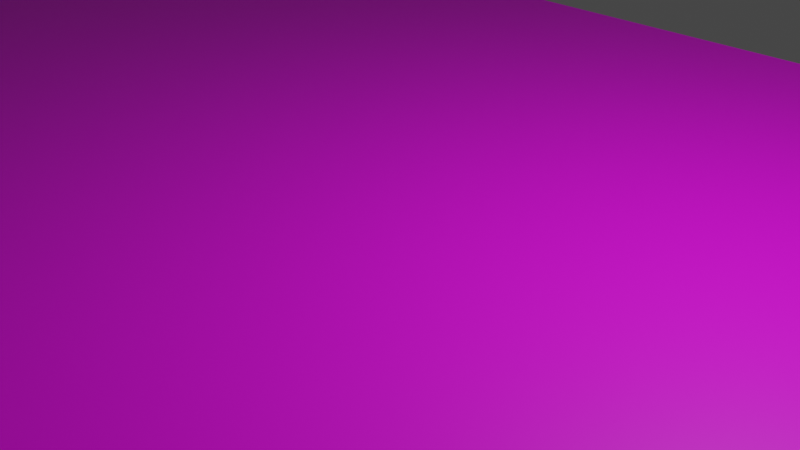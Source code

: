 # Source: Home.blend  (saved by Blender 3.6.11; exported with 4.5.12 LTS)
import bpy
from mathutils import Matrix  # noqa: F401  (used for matrix-valued properties, if any)

bpy.ops.wm.read_factory_settings(use_empty=True)
scene = bpy.context.scene
scene.name = 'Scene'

# ---- collections
col_collection = bpy.data.collections.new('Collection'); scene.collection.children.link(col_collection)

# ---- images (referenced by path relative to the original .blend; pixels are not part of the script)
import os
ASSET_DIR = os.environ.get("B2B_ASSET_DIR", "")  # directory of the original .blend (textures are referenced by path, not embedded)
HERE = os.path.dirname(os.path.abspath(__file__))  # packed textures are extracted next to this script under _unpacked/

def load_image(name, relpath, width, height, colorspace="sRGB"):
    """Load a texture the original file referenced (path relative to the .blend, or extracted next to this script)."""
    p = next((c for c in (os.path.join(HERE, relpath), os.path.join(ASSET_DIR, relpath)) if relpath and os.path.exists(c)), "")
    if p:
        img = bpy.data.images.load(p, check_existing=True)
        img.name = name
    else:  # same state as the original file: an image datablock whose file is absent (Cycles renders it pink)
        img = bpy.data.images.new(name, width, height)
        img.source = "FILE"
        img.filepath = "//" + (relpath or name)
    img.colorspace_settings.name = colorspace
    return img
img_terrazzo019l_2k_displacement_jpg = load_image('Terrazzo019L_2K_Displacement.jpg', 'materials/Floor/Terrazzo019L_2K_Displacement.jpg', 1024, 1024, 'Non-Color')
img_terrazzo019l_2k_normalgl_jpg = load_image('Terrazzo019L_2K_NormalGL.jpg', 'materials/Floor/Terrazzo019L_2K_NormalGL.jpg', 1024, 1024, 'Non-Color')
img_terrazzo019l_2k_roughness_jpg = load_image('Terrazzo019L_2K_Roughness.jpg', 'materials/Floor/Terrazzo019L_2K_Roughness.jpg', 1024, 1024, 'sRGB')
img_terrazzo019l_2k_color_jpg = load_image('Terrazzo019L_2K_Color.jpg', 'materials/Floor/Terrazzo019L_2K_Color.jpg', 1024, 1024, 'sRGB')

# ---- materials (node trees are filled in below, after node groups)
mat_floor = bpy.data.materials.new('Floor')
mat_floor.use_transparent_shadow = False

# ---- material node trees
mat_floor.use_nodes = True; mat_floor.node_tree.nodes.clear()
_N = mat_floor.node_tree.nodes; _L = mat_floor.node_tree.links
n0 = _N.new('ShaderNodeOutputMaterial'); n0.name = 'Material Output'; n0.location = (300, 300)
n1 = _N.new('ShaderNodeNormalMap'); n1.name = 'Normal Map'; n1.location = (-502, -425)
n2 = _N.new('ShaderNodeBump'); n2.name = 'Bump'; n2.location = (-306, -296)
n2.inputs[1].default_value = 1.0
n2.inputs[2].default_value = 1.0
n3 = _N.new('ShaderNodeTexImage'); n3.name = 'Image Texture.001'; n3.location = (-780, -206)
n3.image = img_terrazzo019l_2k_displacement_jpg
n4 = _N.new('ShaderNodeTexImage'); n4.name = 'Image Texture'; n4.location = (-783, -541)
n4.image = img_terrazzo019l_2k_normalgl_jpg
n5 = _N.new('ShaderNodeTexImage'); n5.name = 'Image Texture.003'; n5.location = (-776, 112)
n5.image = img_terrazzo019l_2k_roughness_jpg
n6 = _N.new('ShaderNodeTexImage'); n6.name = 'Image Texture.002'; n6.location = (-778, 427)
n6.image = img_terrazzo019l_2k_color_jpg
n7 = _N.new('ShaderNodeTexCoord'); n7.name = 'Texture Coordinate.001'; n7.location = (-1254, -457)
n8 = _N.new('ShaderNodeMapping'); n8.name = 'Mapping'; n8.location = (-1111, 419)
n8.vector_type = 'TEXTURE'
n8.inputs[3].default_value = (0.041, 0.11, 1.0)
n9 = _N.new('ShaderNodeTexCoord'); n9.name = 'Texture Coordinate'; n9.location = (-1299, 422)
n10 = _N.new('ShaderNodeMapping'); n10.name = 'Mapping.001'; n10.location = (-1066, -460)
n10.vector_type = 'TEXTURE'
n10.inputs[3].default_value = (0.041, 0.11, 1.0)
n11 = _N.new('ShaderNodeBsdfPrincipled'); n11.name = 'Principled BSDF'; n11.location = (-89, 414)
n11.distribution = 'GGX'
n11.subsurface_method = 'RANDOM_WALK_SKIN'
n11.inputs[3].default_value = 1.45
n11.inputs[27].default_value = (0.0, 0.0, 0.0, 1.0)
n11.inputs[28].default_value = 1.0
_L.new(n11.outputs[0], n0.inputs[0])
_L.new(n4.outputs[0], n1.inputs[1])
_L.new(n3.outputs[0], n2.inputs[3])
_L.new(n1.outputs[0], n2.inputs[4])
_L.new(n6.outputs[0], n11.inputs[0])
_L.new(n9.outputs[2], n8.inputs[0])
_L.new(n8.outputs[0], n6.inputs[0])
_L.new(n7.outputs[1], n10.inputs[0])
_L.new(n10.outputs[0], n4.inputs[0])
_L.new(n8.outputs[0], n5.inputs[0])
_L.new(n8.outputs[0], n3.inputs[0])
n0.is_active_output = True

# ---- world
world_world = bpy.data.worlds.new('World'); scene.world = world_world
world_world.use_nodes = True; world_world.node_tree.nodes.clear()
_N = world_world.node_tree.nodes; _L = world_world.node_tree.links
n0 = _N.new('ShaderNodeOutputWorld'); n0.name = 'World Output'; n0.location = (300, 300)
n1 = _N.new('ShaderNodeBackground'); n1.name = 'Background'; n1.location = (10, 300)
n1.inputs[0].default_value = (0.05088, 0.05088, 0.05088, 1.0)
_L.new(n1.outputs[0], n0.inputs[0])
n0.is_active_output = True
world_world.color = (0.05088, 0.05088, 0.05088)
world_world.use_sun_shadow = False
world_world.sun_shadow_jitter_overblur = 0.0

# ---- cameras
cam_camera = bpy.data.cameras.new('Camera')
cam_camera.clip_end = 100.0
cam_camera.ortho_scale = 7.314

# ---- lights
light_light = bpy.data.lights.new('Light', 'POINT')
light_light.transmission_factor = 0.0
light_light.energy = 1000.0
light_light.shadow_soft_size = 0.1
light_light.shadow_maximum_resolution = 0.006
light_light.use_absolute_resolution = True

# ---- meshes
me_cube = bpy.data.meshes.new('Cube')
me_cube.from_pydata([(1.0, 1.0, 1.0), (1.0, 1.0, -1.0), (1.0, -1.0, 1.0), (1.0, -1.0, -1.0), (-1.0, 1.0, 1.0), (-1.0, 1.0, -1.0), (-1.0, -1.0, 1.0), (-1.0, -1.0, -1.0), (-1.0, 0.9759, -1.0), (-1.0, 0.9518, -1.0), (-1.0, 0.9277, -1.0), (-1.0, 0.9036, -1.0), (-1.0, 0.8795, -1.0), (-1.0, 0.8554, -1.0), (-1.0, 0.8313, -1.0), (-1.0, 0.8072, -1.0), (-1.0, 0.7831, -1.0), (-1.0, 0.759, -1.0), (-1.0, 0.7349, -1.0), (-1.0, 0.7108, -1.0), (-1.0, 0.6867, -1.0), (-1.0, 0.6627, -1.0), (-1.0, 0.6386, -1.0), (-1.0, 0.6145, -1.0), (-1.0, 0.5904, -1.0), (-1.0, 0.5663, -1.0), (-1.0, 0.5422, -1.0), (-1.0, 0.5181, -1.0), (-1.0, 0.494, -1.0), (-1.0, 0.4699, -1.0), (-1.0, 0.4458, -1.0), (-1.0, 0.4217, -1.0), (-1.0, 0.3976, -1.0), (-1.0, 0.3735, -1.0), (-1.0, 0.3494, -1.0), (-1.0, 0.3253, -1.0), (-1.0, 0.3012, -1.0), (-1.0, 0.2771, -1.0), (-1.0, 0.253, -1.0), (-1.0, 0.2289, -1.0), (-1.0, 0.2048, -1.0), (-1.0, 0.1807, -1.0), (-1.0, 0.1566, -1.0), (-1.0, 0.1325, -1.0), (-1.0, 0.1084, -1.0), (-1.0, 0.08434, -1.0), (-1.0, 0.06024, -1.0), (-1.0, 0.03614, -1.0), (-1.0, 0.01205, -1.0), (-1.0, -0.01205, -1.0), (-1.0, -0.03614, -1.0), (-1.0, -0.06024, -1.0), (-1.0, -0.08434, -1.0), (-1.0, -0.1084, -1.0), (-1.0, -0.1325, -1.0), (-1.0, -0.1566, -1.0), (-1.0, -0.1807, -1.0), (-1.0, -0.2048, -1.0), (-1.0, -0.2289, -1.0), (-1.0, -0.253, -1.0), (-1.0, -0.2771, -1.0), (-1.0, -0.3012, -1.0), (-1.0, -0.3253, -1.0), (-1.0, -0.3494, -1.0), (-1.0, -0.3735, -1.0), (-1.0, -0.3976, -1.0), (-1.0, -0.4217, -1.0), (-1.0, -0.4458, -1.0), (-1.0, -0.4699, -1.0), (-1.0, -0.494, -1.0), (-1.0, -0.5181, -1.0), (-1.0, -0.5422, -1.0), (-1.0, -0.5663, -1.0), (-1.0, -0.5904, -1.0), (-1.0, -0.6145, -1.0), (-1.0, -0.6386, -1.0), (-1.0, -0.6627, -1.0), (-1.0, -0.6867, -1.0), (-1.0, -0.7108, -1.0), (-1.0, -0.7349, -1.0), (-1.0, -0.759, -1.0), (-1.0, -0.7831, -1.0), (-1.0, -0.8072, -1.0), (-1.0, -0.8313, -1.0), (-1.0, -0.8554, -1.0), (-1.0, -0.8795, -1.0), (-1.0, -0.9036, -1.0), (-1.0, -0.9277, -1.0), (-1.0, -0.9518, -1.0), (-1.0, -0.9759, -1.0), (1.03, 0.9759, 1.0), (1.045, 0.9518, 1.0), (1.056, 0.9277, 1.0), (1.064, 0.9036, 1.0), (1.071, 0.8795, 1.0), (1.077, 0.8554, 1.0), (1.083, 0.8313, 1.0), (1.087, 0.8072, 1.0), (1.091, 0.7831, 1.0), (1.095, 0.759, 1.0), (1.098, 0.7349, 1.0), (1.101, 0.7108, 1.0), (1.103, 0.6867, 1.0), (1.106, 0.6627, 1.0), (1.107, 0.6386, 1.0), (1.109, 0.6145, 1.0), (1.11, 0.5904, 1.0), (1.111, 0.5663, 1.0), (1.112, 0.5422, 1.0), (1.112, 0.5181, 1.0), (1.112, 0.494, 1.0), (1.112, 0.4699, 1.0), (1.112, 0.4458, 1.0), (1.111, 0.4217, 1.0), (1.11, 0.3976, 1.0), (1.109, 0.3735, 1.0), (1.107, 0.3494, 1.0), (1.106, 0.3253, 1.0), (1.103, 0.3012, 1.0), (1.101, 0.2771, 1.0), (1.098, 0.253, 1.0), (1.095, 0.2289, 1.0), (1.091, 0.2048, 1.0), (1.087, 0.1807, 1.0), (1.083, 0.1566, 1.0), (1.077, 0.1325, 1.0), (1.071, 0.1084, 1.0), (1.064, 0.08434, 1.0), (1.056, 0.06024, 1.0), (1.045, 0.03614, 1.0), (1.03, 0.01205, 1.0), (1.03, -0.01205, 1.0), (1.045, -0.03614, 1.0), (1.056, -0.06024, 1.0), (1.064, -0.08434, 1.0), (1.071, -0.1084, 1.0), (1.077, -0.1325, 1.0), (1.083, -0.1566, 1.0), (1.087, -0.1807, 1.0), (1.091, -0.2048, 1.0), (1.095, -0.2289, 1.0), (1.098, -0.253, 1.0), (1.101, -0.2771, 1.0), (1.103, -0.3012, 1.0), (1.106, -0.3253, 1.0), (1.107, -0.3494, 1.0), (1.109, -0.3735, 1.0), (1.11, -0.3976, 1.0), (1.111, -0.4217, 1.0), (1.112, -0.4458, 1.0), (1.112, -0.4699, 1.0), (1.112, -0.494, 1.0), (1.112, -0.5181, 1.0), (1.112, -0.5422, 1.0), (1.111, -0.5663, 1.0), (1.11, -0.5904, 1.0), (1.109, -0.6145, 1.0), (1.107, -0.6386, 1.0), (1.106, -0.6627, 1.0), (1.103, -0.6867, 1.0), (1.101, -0.7108, 1.0), (1.098, -0.7349, 1.0), (1.095, -0.759, 1.0), (1.091, -0.7831, 1.0), (1.087, -0.8072, 1.0), (1.083, -0.8313, 1.0), (1.077, -0.8554, 1.0), (1.071, -0.8795, 1.0), (1.064, -0.9036, 1.0), (1.056, -0.9277, 1.0), (1.045, -0.9518, 1.0), (1.03, -0.9759, 1.0), (-1.0, -0.9759, 1.0), (-1.0, -0.9518, 1.0), (-1.0, -0.9277, 1.0), (-1.0, -0.9036, 1.0), (-1.0, -0.8795, 1.0), (-1.0, -0.8554, 1.0), (-1.0, -0.8313, 1.0), (-1.0, -0.8072, 1.0), (-1.0, -0.7831, 1.0), (-1.0, -0.759, 1.0), (-1.0, -0.7349, 1.0), (-1.0, -0.7108, 1.0), (-1.0, -0.6867, 1.0), (-1.0, -0.6627, 1.0), (-1.0, -0.6386, 1.0), (-1.0, -0.6145, 1.0), (-1.0, -0.5904, 1.0), (-1.0, -0.5663, 1.0), (-1.0, -0.5422, 1.0), (-1.0, -0.5181, 1.0), (-1.0, -0.494, 1.0), (-1.0, -0.4699, 1.0), (-1.0, -0.4458, 1.0), (-1.0, -0.4217, 1.0), (-1.0, -0.3976, 1.0), (-1.0, -0.3735, 1.0), (-1.0, -0.3494, 1.0), (-1.0, -0.3253, 1.0), (-1.0, -0.3012, 1.0), (-1.0, -0.2771, 1.0), (-1.0, -0.253, 1.0), (-1.0, -0.2289, 1.0), (-1.0, -0.2048, 1.0), (-1.0, -0.1807, 1.0), (-1.0, -0.1566, 1.0), (-1.0, -0.1325, 1.0), (-1.0, -0.1084, 1.0), (-1.0, -0.08434, 1.0), (-1.0, -0.06024, 1.0), (-1.0, -0.03614, 1.0), (-1.0, -0.01205, 1.0), (-1.0, 0.01205, 1.0), (-1.0, 0.03614, 1.0), (-1.0, 0.06024, 1.0), (-1.0, 0.08434, 1.0), (-1.0, 0.1084, 1.0), (-1.0, 0.1325, 1.0), (-1.0, 0.1566, 1.0), (-1.0, 0.1807, 1.0), (-1.0, 0.2048, 1.0), (-1.0, 0.2289, 1.0), (-1.0, 0.253, 1.0), (-1.0, 0.2771, 1.0), (-1.0, 0.3012, 1.0), (-1.0, 0.3253, 1.0), (-1.0, 0.3494, 1.0), (-1.0, 0.3735, 1.0), (-1.0, 0.3976, 1.0), (-1.0, 0.4217, 1.0), (-1.0, 0.4458, 1.0), (-1.0, 0.4699, 1.0), (-1.0, 0.494, 1.0), (-1.0, 0.5181, 1.0), (-1.0, 0.5422, 1.0), (-1.0, 0.5663, 1.0), (-1.0, 0.5904, 1.0), (-1.0, 0.6145, 1.0), (-1.0, 0.6386, 1.0), (-1.0, 0.6627, 1.0), (-1.0, 0.6867, 1.0), (-1.0, 0.7108, 1.0), (-1.0, 0.7349, 1.0), (-1.0, 0.759, 1.0), (-1.0, 0.7831, 1.0), (-1.0, 0.8072, 1.0), (-1.0, 0.8313, 1.0), (-1.0, 0.8554, 1.0), (-1.0, 0.8795, 1.0), (-1.0, 0.9036, 1.0), (-1.0, 0.9277, 1.0), (-1.0, 0.9518, 1.0), (-1.0, 0.9759, 1.0), (1.029, -0.9759, -1.0), (1.045, -0.9518, -1.0), (1.055, -0.9277, -1.0), (1.064, -0.9036, -1.0), (1.071, -0.8795, -1.0), (1.077, -0.8554, -1.0), (1.082, -0.8313, -1.0), (1.087, -0.8072, -1.0), (1.091, -0.7831, -1.0), (1.095, -0.759, -1.0), (1.098, -0.7349, -1.0), (1.101, -0.7108, -1.0), (1.103, -0.6867, -1.0), (1.105, -0.6627, -1.0), (1.107, -0.6386, -1.0), (1.109, -0.6145, -1.0), (1.11, -0.5904, -1.0), (1.111, -0.5663, -1.0), (1.111, -0.5422, -1.0), (1.112, -0.5181, -1.0), (1.112, -0.494, -1.0), (1.112, -0.4699, -1.0), (1.111, -0.4458, -1.0), (1.111, -0.4217, -1.0), (1.11, -0.3976, -1.0), (1.109, -0.3735, -1.0), (1.107, -0.3494, -1.0), (1.105, -0.3253, -1.0), (1.103, -0.3012, -1.0), (1.101, -0.2771, -1.0), (1.098, -0.253, -1.0), (1.095, -0.2289, -1.0), (1.091, -0.2048, -1.0), (1.087, -0.1807, -1.0), (1.082, -0.1566, -1.0), (1.077, -0.1325, -1.0), (1.071, -0.1084, -1.0), (1.064, -0.08434, -1.0), (1.055, -0.06024, -1.0), (1.045, -0.03614, -1.0), (1.029, -0.01205, -1.0), (1.029, 0.01205, -1.0), (1.045, 0.03614, -1.0), (1.055, 0.06024, -1.0), (1.064, 0.08434, -1.0), (1.071, 0.1084, -1.0), (1.077, 0.1325, -1.0), (1.082, 0.1566, -1.0), (1.087, 0.1807, -1.0), (1.091, 0.2048, -1.0), (1.095, 0.2289, -1.0), (1.098, 0.253, -1.0), (1.101, 0.2771, -1.0), (1.103, 0.3012, -1.0), (1.105, 0.3253, -1.0), (1.107, 0.3494, -1.0), (1.109, 0.3735, -1.0), (1.11, 0.3976, -1.0), (1.111, 0.4217, -1.0), (1.111, 0.4458, -1.0), (1.112, 0.4699, -1.0), (1.112, 0.494, -1.0), (1.112, 0.5181, -1.0), (1.111, 0.5422, -1.0), (1.111, 0.5663, -1.0), (1.11, 0.5904, -1.0), (1.109, 0.6145, -1.0), (1.107, 0.6386, -1.0), (1.105, 0.6627, -1.0), (1.103, 0.6867, -1.0), (1.101, 0.7108, -1.0), (1.098, 0.7349, -1.0), (1.095, 0.759, -1.0), (1.091, 0.7831, -1.0), (1.087, 0.8072, -1.0), (1.082, 0.8313, -1.0), (1.077, 0.8554, -1.0), (1.071, 0.8795, -1.0), (1.064, 0.9036, -1.0), (1.055, 0.9277, -1.0), (1.045, 0.9518, -1.0), (1.029, 0.9759, -1.0)], [], [(171, 172, 6, 2), (3, 2, 6, 7), (8, 253, 4, 5), (89, 254, 3, 7), (254, 171, 2, 3), (5, 4, 0, 1), (1, 0, 90, 335), (335, 90, 91, 334), (334, 91, 92, 333), (333, 92, 93, 332), (332, 93, 94, 331), (331, 94, 95, 330), (330, 95, 96, 329), (329, 96, 97, 328), (328, 97, 98, 327), (327, 98, 99, 326), (326, 99, 100, 325), (325, 100, 101, 324), (324, 101, 102, 323), (323, 102, 103, 322), (322, 103, 104, 321), (321, 104, 105, 320), (320, 105, 106, 319), (319, 106, 107, 318), (318, 107, 108, 317), (317, 108, 109, 316), (316, 109, 110, 315), (315, 110, 111, 314), (314, 111, 112, 313), (313, 112, 113, 312), (312, 113, 114, 311), (311, 114, 115, 310), (310, 115, 116, 309), (309, 116, 117, 308), (308, 117, 118, 307), (307, 118, 119, 306), (306, 119, 120, 305), (305, 120, 121, 304), (304, 121, 122, 303), (303, 122, 123, 302), (302, 123, 124, 301), (301, 124, 125, 300), (300, 125, 126, 299), (299, 126, 127, 298), (298, 127, 128, 297), (297, 128, 129, 296), (296, 129, 130, 295), (295, 130, 131, 294), (294, 131, 132, 293), (293, 132, 133, 292), (292, 133, 134, 291), (291, 134, 135, 290), (290, 135, 136, 289), (289, 136, 137, 288), (288, 137, 138, 287), (287, 138, 139, 286), (286, 139, 140, 285), (285, 140, 141, 284), (284, 141, 142, 283), (283, 142, 143, 282), (282, 143, 144, 281), (281, 144, 145, 280), (280, 145, 146, 279), (279, 146, 147, 278), (278, 147, 148, 277), (277, 148, 149, 276), (276, 149, 150, 275), (275, 150, 151, 274), (274, 151, 152, 273), (273, 152, 153, 272), (272, 153, 154, 271), (271, 154, 155, 270), (270, 155, 156, 269), (269, 156, 157, 268), (268, 157, 158, 267), (267, 158, 159, 266), (266, 159, 160, 265), (265, 160, 161, 264), (264, 161, 162, 263), (263, 162, 163, 262), (262, 163, 164, 261), (261, 164, 165, 260), (260, 165, 166, 259), (259, 166, 167, 258), (258, 167, 168, 257), (257, 168, 169, 256), (256, 169, 170, 255), (255, 170, 171, 254), (5, 1, 335, 8), (8, 335, 334, 9), (9, 334, 333, 10), (10, 333, 332, 11), (11, 332, 331, 12), (12, 331, 330, 13), (13, 330, 329, 14), (14, 329, 328, 15), (15, 328, 327, 16), (16, 327, 326, 17), (17, 326, 325, 18), (18, 325, 324, 19), (19, 324, 323, 20), (20, 323, 322, 21), (21, 322, 321, 22), (22, 321, 320, 23), (23, 320, 319, 24), (24, 319, 318, 25), (25, 318, 317, 26), (26, 317, 316, 27), (27, 316, 315, 28), (28, 315, 314, 29), (29, 314, 313, 30), (30, 313, 312, 31), (31, 312, 311, 32), (32, 311, 310, 33), (33, 310, 309, 34), (34, 309, 308, 35), (35, 308, 307, 36), (36, 307, 306, 37), (37, 306, 305, 38), (38, 305, 304, 39), (39, 304, 303, 40), (40, 303, 302, 41), (41, 302, 301, 42), (42, 301, 300, 43), (43, 300, 299, 44), (44, 299, 298, 45), (45, 298, 297, 46), (46, 297, 296, 47), (47, 296, 295, 48), (48, 295, 294, 49), (49, 294, 293, 50), (50, 293, 292, 51), (51, 292, 291, 52), (52, 291, 290, 53), (53, 290, 289, 54), (54, 289, 288, 55), (55, 288, 287, 56), (56, 287, 286, 57), (57, 286, 285, 58), (58, 285, 284, 59), (59, 284, 283, 60), (60, 283, 282, 61), (61, 282, 281, 62), (62, 281, 280, 63), (63, 280, 279, 64), (64, 279, 278, 65), (65, 278, 277, 66), (66, 277, 276, 67), (67, 276, 275, 68), (68, 275, 274, 69), (69, 274, 273, 70), (70, 273, 272, 71), (71, 272, 271, 72), (72, 271, 270, 73), (73, 270, 269, 74), (74, 269, 268, 75), (75, 268, 267, 76), (76, 267, 266, 77), (77, 266, 265, 78), (78, 265, 264, 79), (79, 264, 263, 80), (80, 263, 262, 81), (81, 262, 261, 82), (82, 261, 260, 83), (83, 260, 259, 84), (84, 259, 258, 85), (85, 258, 257, 86), (86, 257, 256, 87), (87, 256, 255, 88), (88, 255, 254, 89), (7, 6, 172, 89), (89, 172, 173, 88), (88, 173, 174, 87), (87, 174, 175, 86), (86, 175, 176, 85), (85, 176, 177, 84), (84, 177, 178, 83), (83, 178, 179, 82), (82, 179, 180, 81), (81, 180, 181, 80), (80, 181, 182, 79), (79, 182, 183, 78), (78, 183, 184, 77), (77, 184, 185, 76), (76, 185, 186, 75), (75, 186, 187, 74), (74, 187, 188, 73), (73, 188, 189, 72), (72, 189, 190, 71), (71, 190, 191, 70), (70, 191, 192, 69), (69, 192, 193, 68), (68, 193, 194, 67), (67, 194, 195, 66), (66, 195, 196, 65), (65, 196, 197, 64), (64, 197, 198, 63), (63, 198, 199, 62), (62, 199, 200, 61), (61, 200, 201, 60), (60, 201, 202, 59), (59, 202, 203, 58), (58, 203, 204, 57), (57, 204, 205, 56), (56, 205, 206, 55), (55, 206, 207, 54), (54, 207, 208, 53), (53, 208, 209, 52), (52, 209, 210, 51), (51, 210, 211, 50), (50, 211, 212, 49), (49, 212, 213, 48), (48, 213, 214, 47), (47, 214, 215, 46), (46, 215, 216, 45), (45, 216, 217, 44), (44, 217, 218, 43), (43, 218, 219, 42), (42, 219, 220, 41), (41, 220, 221, 40), (40, 221, 222, 39), (39, 222, 223, 38), (38, 223, 224, 37), (37, 224, 225, 36), (36, 225, 226, 35), (35, 226, 227, 34), (34, 227, 228, 33), (33, 228, 229, 32), (32, 229, 230, 31), (31, 230, 231, 30), (30, 231, 232, 29), (29, 232, 233, 28), (28, 233, 234, 27), (27, 234, 235, 26), (26, 235, 236, 25), (25, 236, 237, 24), (24, 237, 238, 23), (23, 238, 239, 22), (22, 239, 240, 21), (21, 240, 241, 20), (20, 241, 242, 19), (19, 242, 243, 18), (18, 243, 244, 17), (17, 244, 245, 16), (16, 245, 246, 15), (15, 246, 247, 14), (14, 247, 248, 13), (13, 248, 249, 12), (12, 249, 250, 11), (11, 250, 251, 10), (10, 251, 252, 9), (9, 252, 253, 8), (0, 4, 253, 90), (90, 253, 252, 91), (91, 252, 251, 92), (92, 251, 250, 93), (93, 250, 249, 94), (94, 249, 248, 95), (95, 248, 247, 96), (96, 247, 246, 97), (97, 246, 245, 98), (98, 245, 244, 99), (99, 244, 243, 100), (100, 243, 242, 101), (101, 242, 241, 102), (102, 241, 240, 103), (103, 240, 239, 104), (104, 239, 238, 105), (105, 238, 237, 106), (106, 237, 236, 107), (107, 236, 235, 108), (108, 235, 234, 109), (109, 234, 233, 110), (110, 233, 232, 111), (111, 232, 231, 112), (112, 231, 230, 113), (113, 230, 229, 114), (114, 229, 228, 115), (115, 228, 227, 116), (116, 227, 226, 117), (117, 226, 225, 118), (118, 225, 224, 119), (119, 224, 223, 120), (120, 223, 222, 121), (121, 222, 221, 122), (122, 221, 220, 123), (123, 220, 219, 124), (124, 219, 218, 125), (125, 218, 217, 126), (126, 217, 216, 127), (127, 216, 215, 128), (128, 215, 214, 129), (129, 214, 213, 130), (130, 213, 212, 131), (131, 212, 211, 132), (132, 211, 210, 133), (133, 210, 209, 134), (134, 209, 208, 135), (135, 208, 207, 136), (136, 207, 206, 137), (137, 206, 205, 138), (138, 205, 204, 139), (139, 204, 203, 140), (140, 203, 202, 141), (141, 202, 201, 142), (142, 201, 200, 143), (143, 200, 199, 144), (144, 199, 198, 145), (145, 198, 197, 146), (146, 197, 196, 147), (147, 196, 195, 148), (148, 195, 194, 149), (149, 194, 193, 150), (150, 193, 192, 151), (151, 192, 191, 152), (152, 191, 190, 153), (153, 190, 189, 154), (154, 189, 188, 155), (155, 188, 187, 156), (156, 187, 186, 157), (157, 186, 185, 158), (158, 185, 184, 159), (159, 184, 183, 160), (160, 183, 182, 161), (161, 182, 181, 162), (162, 181, 180, 163), (163, 180, 179, 164), (164, 179, 178, 165), (165, 178, 177, 166), (166, 177, 176, 167), (167, 176, 175, 168), (168, 175, 174, 169), (169, 174, 173, 170), (170, 173, 172, 171)])
_uv = me_cube.uv_layers.new(name='UVMap')
_uv.uv.foreach_set('vector', [0.625, 0.747, 0.875, 0.747, 0.875, 0.75, 0.625, 0.75, 0.375, 0.75, 0.625, 0.75, 0.625, 1.0, 0.375, 1.0, 0.375, 0.247, 0.625, 0.247, 0.625, 0.25, 0.375, 0.25, 0.125, 0.747, 0.375, 0.747, 0.375, 0.75, 0.125, 0.75, 0.375, 0.747, 0.625, 0.747, 0.625, 0.75, 0.375, 0.75, 0.375, 0.25, 0.625, 0.25, 0.625, 0.5, 0.375, 0.5, 0.375, 0.5, 0.625, 0.5, 0.625, 0.503, 0.375, 0.503, 0.375, 0.503, 0.625, 0.503, 0.625, 0.506, 0.375, 0.506, 0.375, 0.506, 0.625, 0.506, 0.625, 0.509, 0.375, 0.509, 0.375, 0.509, 0.625, 0.509, 0.625, 0.512, 0.375, 0.512, 0.375, 0.512, 0.625, 0.512, 0.625, 0.5151, 0.375, 0.5151, 0.375, 0.5151, 0.625, 0.5151, 0.625, 0.5181, 0.375, 0.5181, 0.375, 0.5181, 0.625, 0.5181, 0.625, 0.5211, 0.375, 0.5211, 0.375, 0.5211, 0.625, 0.5211, 0.625, 0.5241, 0.375, 0.5241, 0.375, 0.5241, 0.625, 0.5241, 0.625, 0.5271, 0.375, 0.5271, 0.375, 0.5271, 0.625, 0.5271, 0.625, 0.5301, 0.375, 0.5301, 0.375, 0.5301, 0.625, 0.5301, 0.625, 0.5331, 0.375, 0.5331, 0.375, 0.5331, 0.625, 0.5331, 0.625, 0.5361, 0.375, 0.5361, 0.375, 0.5361, 0.625, 0.5361, 0.625, 0.5392, 0.375, 0.5392, 0.375, 0.5392, 0.625, 0.5392, 0.625, 0.5422, 0.375, 0.5422, 0.375, 0.5422, 0.625, 0.5422, 0.625, 0.5452, 0.375, 0.5452, 0.375, 0.5452, 0.625, 0.5452, 0.625, 0.5482, 0.375, 0.5482, 0.375, 0.5482, 0.625, 0.5482, 0.625, 0.5512, 0.375, 0.5512, 0.375, 0.5512, 0.625, 0.5512, 0.625, 0.5542, 0.375, 0.5542, 0.375, 0.5542, 0.625, 0.5542, 0.625, 0.5572, 0.375, 0.5572, 0.375, 0.5572, 0.625, 0.5572, 0.625, 0.5602, 0.375, 0.5602, 0.375, 0.5602, 0.625, 0.5602, 0.625, 0.5633, 0.375, 0.5633, 0.375, 0.5633, 0.625, 0.5633, 0.625, 0.5663, 0.375, 0.5663, 0.375, 0.5663, 0.625, 0.5663, 0.625, 0.5693, 0.375, 0.5693, 0.375, 0.5693, 0.625, 0.5693, 0.625, 0.5723, 0.375, 0.5723, 0.375, 0.5723, 0.625, 0.5723, 0.625, 0.5753, 0.375, 0.5753, 0.375, 0.5753, 0.625, 0.5753, 0.625, 0.5783, 0.375, 0.5783, 0.375, 0.5783, 0.625, 0.5783, 0.625, 0.5813, 0.375, 0.5813, 0.375, 0.5813, 0.625, 0.5813, 0.625, 0.5843, 0.375, 0.5843, 0.375, 0.5843, 0.625, 0.5843, 0.625, 0.5873, 0.375, 0.5873, 0.375, 0.5873, 0.625, 0.5873, 0.625, 0.5904, 0.375, 0.5904, 0.375, 0.5904, 0.625, 0.5904, 0.625, 0.5934, 0.375, 0.5934, 0.375, 0.5934, 0.625, 0.5934, 0.625, 0.5964, 0.375, 0.5964, 0.375, 0.5964, 0.625, 0.5964, 0.625, 0.5994, 0.375, 0.5994, 0.375, 0.5994, 0.625, 0.5994, 0.625, 0.6024, 0.375, 0.6024, 0.375, 0.6024, 0.625, 0.6024, 0.625, 0.6054, 0.375, 0.6054, 0.375, 0.6054, 0.625, 0.6054, 0.625, 0.6084, 0.375, 0.6084, 0.375, 0.6084, 0.625, 0.6084, 0.625, 0.6114, 0.375, 0.6114, 0.375, 0.6114, 0.625, 0.6114, 0.625, 0.6145, 0.375, 0.6145, 0.375, 0.6145, 0.625, 0.6145, 0.625, 0.6175, 0.375, 0.6175, 0.375, 0.6175, 0.625, 0.6175, 0.625, 0.6205, 0.375, 0.6205, 0.375, 0.6205, 0.625, 0.6205, 0.625, 0.6235, 0.375, 0.6235, 0.375, 0.6235, 0.625, 0.6235, 0.625, 0.6265, 0.375, 0.6265, 0.375, 0.6265, 0.625, 0.6265, 0.625, 0.6295, 0.375, 0.6295, 0.375, 0.6295, 0.625, 0.6295, 0.625, 0.6325, 0.375, 0.6325, 0.375, 0.6325, 0.625, 0.6325, 0.625, 0.6355, 0.375, 0.6355, 0.375, 0.6355, 0.625, 0.6355, 0.625, 0.6386, 0.375, 0.6386, 0.375, 0.6386, 0.625, 0.6386, 0.625, 0.6416, 0.375, 0.6416, 0.375, 0.6416, 0.625, 0.6416, 0.625, 0.6446, 0.375, 0.6446, 0.375, 0.6446, 0.625, 0.6446, 0.625, 0.6476, 0.375, 0.6476, 0.375, 0.6476, 0.625, 0.6476, 0.625, 0.6506, 0.375, 0.6506, 0.375, 0.6506, 0.625, 0.6506, 0.625, 0.6536, 0.375, 0.6536, 0.375, 0.6536, 0.625, 0.6536, 0.625, 0.6566, 0.375, 0.6566, 0.375, 0.6566, 0.625, 0.6566, 0.625, 0.6596, 0.375, 0.6596, 0.375, 0.6596, 0.625, 0.6596, 0.625, 0.6627, 0.375, 0.6627, 0.375, 0.6627, 0.625, 0.6627, 0.625, 0.6657, 0.375, 0.6657, 0.375, 0.6657, 0.625, 0.6657, 0.625, 0.6687, 0.375, 0.6687, 0.375, 0.6687, 0.625, 0.6687, 0.625, 0.6717, 0.375, 0.6717, 0.375, 0.6717, 0.625, 0.6717, 0.625, 0.6747, 0.375, 0.6747, 0.375, 0.6747, 0.625, 0.6747, 0.625, 0.6777, 0.375, 0.6777, 0.375, 0.6777, 0.625, 0.6777, 0.625, 0.6807, 0.375, 0.6807, 0.375, 0.6807, 0.625, 0.6807, 0.625, 0.6837, 0.375, 0.6837, 0.375, 0.6837, 0.625, 0.6837, 0.625, 0.6867, 0.375, 0.6867, 0.375, 0.6867, 0.625, 0.6867, 0.625, 0.6898, 0.375, 0.6898, 0.375, 0.6898, 0.625, 0.6898, 0.625, 0.6928, 0.375, 0.6928, 0.375, 0.6928, 0.625, 0.6928, 0.625, 0.6958, 0.375, 0.6958, 0.375, 0.6958, 0.625, 0.6958, 0.625, 0.6988, 0.375, 0.6988, 0.375, 0.6988, 0.625, 0.6988, 0.625, 0.7018, 0.375, 0.7018, 0.375, 0.7018, 0.625, 0.7018, 0.625, 0.7048, 0.375, 0.7048, 0.375, 0.7048, 0.625, 0.7048, 0.625, 0.7078, 0.375, 0.7078, 0.375, 0.7078, 0.625, 0.7078, 0.625, 0.7108, 0.375, 0.7108, 0.375, 0.7108, 0.625, 0.7108, 0.625, 0.7139, 0.375, 0.7139, 0.375, 0.7139, 0.625, 0.7139, 0.625, 0.7169, 0.375, 0.7169, 0.375, 0.7169, 0.625, 0.7169, 0.625, 0.7199, 0.375, 0.7199, 0.375, 0.7199, 0.625, 0.7199, 0.625, 0.7229, 0.375, 0.7229, 0.375, 0.7229, 0.625, 0.7229, 0.625, 0.7259, 0.375, 0.7259, 0.375, 0.7259, 0.625, 0.7259, 0.625, 0.7289, 0.375, 0.7289, 0.375, 0.7289, 0.625, 0.7289, 0.625, 0.7319, 0.375, 0.7319, 0.375, 0.7319, 0.625, 0.7319, 0.625, 0.7349, 0.375, 0.7349, 0.375, 0.7349, 0.625, 0.7349, 0.625, 0.738, 0.375, 0.738, 0.375, 0.738, 0.625, 0.738, 0.625, 0.741, 0.375, 0.741, 0.375, 0.741, 0.625, 0.741, 0.625, 0.744, 0.375, 0.744, 0.375, 0.744, 0.625, 0.744, 0.625, 0.747, 0.375, 0.747, 0.125, 0.5, 0.375, 0.5, 0.375, 0.503, 0.125, 0.503, 0.125, 0.503, 0.375, 0.503, 0.375, 0.506, 0.125, 0.506, 0.125, 0.506, 0.375, 0.506, 0.375, 0.509, 0.125, 0.509, 0.125, 0.509, 0.375, 0.509, 0.375, 0.512, 0.125, 0.512, 0.125, 0.512, 0.375, 0.512, 0.375, 0.5151, 0.125, 0.5151, 0.125, 0.5151, 0.375, 0.5151, 0.375, 0.5181, 0.125, 0.5181, 0.125, 0.5181, 0.375, 0.5181, 0.375, 0.5211, 0.125, 0.5211, 0.125, 0.5211, 0.375, 0.5211, 0.375, 0.5241, 0.125, 0.5241, 0.125, 0.5241, 0.375, 0.5241, 0.375, 0.5271, 0.125, 0.5271, 0.125, 0.5271, 0.375, 0.5271, 0.375, 0.5301, 0.125, 0.5301, 0.125, 0.5301, 0.375, 0.5301, 0.375, 0.5331, 0.125, 0.5331, 0.125, 0.5331, 0.375, 0.5331, 0.375, 0.5361, 0.125, 0.5361, 0.125, 0.5361, 0.375, 0.5361, 0.375, 0.5392, 0.125, 0.5392, 0.125, 0.5392, 0.375, 0.5392, 0.375, 0.5422, 0.125, 0.5422, 0.125, 0.5422, 0.375, 0.5422, 0.375, 0.5452, 0.125, 0.5452, 0.125, 0.5452, 0.375, 0.5452, 0.375, 0.5482, 0.125, 0.5482, 0.125, 0.5482, 0.375, 0.5482, 0.375, 0.5512, 0.125, 0.5512, 0.125, 0.5512, 0.375, 0.5512, 0.375, 0.5542, 0.125, 0.5542, 0.125, 0.5542, 0.375, 0.5542, 0.375, 0.5572, 0.125, 0.5572, 0.125, 0.5572, 0.375, 0.5572, 0.375, 0.5602, 0.125, 0.5602, 0.125, 0.5602, 0.375, 0.5602, 0.375, 0.5633, 0.125, 0.5633, 0.125, 0.5633, 0.375, 0.5633, 0.375, 0.5663, 0.125, 0.5663, 0.125, 0.5663, 0.375, 0.5663, 0.375, 0.5693, 0.125, 0.5693, 0.125, 0.5693, 0.375, 0.5693, 0.375, 0.5723, 0.125, 0.5723, 0.125, 0.5723, 0.375, 0.5723, 0.375, 0.5753, 0.125, 0.5753, 0.125, 0.5753, 0.375, 0.5753, 0.375, 0.5783, 0.125, 0.5783, 0.125, 0.5783, 0.375, 0.5783, 0.375, 0.5813, 0.125, 0.5813, 0.125, 0.5813, 0.375, 0.5813, 0.375, 0.5843, 0.125, 0.5843, 0.125, 0.5843, 0.375, 0.5843, 0.375, 0.5873, 0.125, 0.5873, 0.125, 0.5873, 0.375, 0.5873, 0.375, 0.5904, 0.125, 0.5904, 0.125, 0.5904, 0.375, 0.5904, 0.375, 0.5934, 0.125, 0.5934, 0.125, 0.5934, 0.375, 0.5934, 0.375, 0.5964, 0.125, 0.5964, 0.125, 0.5964, 0.375, 0.5964, 0.375, 0.5994, 0.125, 0.5994, 0.125, 0.5994, 0.375, 0.5994, 0.375, 0.6024, 0.125, 0.6024, 0.125, 0.6024, 0.375, 0.6024, 0.375, 0.6054, 0.125, 0.6054, 0.125, 0.6054, 0.375, 0.6054, 0.375, 0.6084, 0.125, 0.6084, 0.125, 0.6084, 0.375, 0.6084, 0.375, 0.6114, 0.125, 0.6114, 0.125, 0.6114, 0.375, 0.6114, 0.375, 0.6145, 0.125, 0.6145, 0.125, 0.6145, 0.375, 0.6145, 0.375, 0.6175, 0.125, 0.6175, 0.125, 0.6175, 0.375, 0.6175, 0.375, 0.6205, 0.125, 0.6205, 0.125, 0.6205, 0.375, 0.6205, 0.375, 0.6235, 0.125, 0.6235, 0.125, 0.6235, 0.375, 0.6235, 0.375, 0.6265, 0.125, 0.6265, 0.125, 0.6265, 0.375, 0.6265, 0.375, 0.6295, 0.125, 0.6295, 0.125, 0.6295, 0.375, 0.6295, 0.375, 0.6325, 0.125, 0.6325, 0.125, 0.6325, 0.375, 0.6325, 0.375, 0.6355, 0.125, 0.6355, 0.125, 0.6355, 0.375, 0.6355, 0.375, 0.6386, 0.125, 0.6386, 0.125, 0.6386, 0.375, 0.6386, 0.375, 0.6416, 0.125, 0.6416, 0.125, 0.6416, 0.375, 0.6416, 0.375, 0.6446, 0.125, 0.6446, 0.125, 0.6446, 0.375, 0.6446, 0.375, 0.6476, 0.125, 0.6476, 0.125, 0.6476, 0.375, 0.6476, 0.375, 0.6506, 0.125, 0.6506, 0.125, 0.6506, 0.375, 0.6506, 0.375, 0.6536, 0.125, 0.6536, 0.125, 0.6536, 0.375, 0.6536, 0.375, 0.6566, 0.125, 0.6566, 0.125, 0.6566, 0.375, 0.6566, 0.375, 0.6596, 0.125, 0.6596, 0.125, 0.6596, 0.375, 0.6596, 0.375, 0.6627, 0.125, 0.6627, 0.125, 0.6627, 0.375, 0.6627, 0.375, 0.6657, 0.125, 0.6657, 0.125, 0.6657, 0.375, 0.6657, 0.375, 0.6687, 0.125, 0.6687, 0.125, 0.6687, 0.375, 0.6687, 0.375, 0.6717, 0.125, 0.6717, 0.125, 0.6717, 0.375, 0.6717, 0.375, 0.6747, 0.125, 0.6747, 0.125, 0.6747, 0.375, 0.6747, 0.375, 0.6777, 0.125, 0.6777, 0.125, 0.6777, 0.375, 0.6777, 0.375, 0.6807, 0.125, 0.6807, 0.125, 0.6807, 0.375, 0.6807, 0.375, 0.6837, 0.125, 0.6837, 0.125, 0.6837, 0.375, 0.6837, 0.375, 0.6867, 0.125, 0.6867, 0.125, 0.6867, 0.375, 0.6867, 0.375, 0.6898, 0.125, 0.6898, 0.125, 0.6898, 0.375, 0.6898, 0.375, 0.6928, 0.125, 0.6928, 0.125, 0.6928, 0.375, 0.6928, 0.375, 0.6958, 0.125, 0.6958, 0.125, 0.6958, 0.375, 0.6958, 0.375, 0.6988, 0.125, 0.6988, 0.125, 0.6988, 0.375, 0.6988, 0.375, 0.7018, 0.125, 0.7018, 0.125, 0.7018, 0.375, 0.7018, 0.375, 0.7048, 0.125, 0.7048, 0.125, 0.7048, 0.375, 0.7048, 0.375, 0.7078, 0.125, 0.7078, 0.125, 0.7078, 0.375, 0.7078, 0.375, 0.7108, 0.125, 0.7108, 0.125, 0.7108, 0.375, 0.7108, 0.375, 0.7139, 0.125, 0.7139, 0.125, 0.7139, 0.375, 0.7139, 0.375, 0.7169, 0.125, 0.7169, 0.125, 0.7169, 0.375, 0.7169, 0.375, 0.7199, 0.125, 0.7199, 0.125, 0.7199, 0.375, 0.7199, 0.375, 0.7229, 0.125, 0.7229, 0.125, 0.7229, 0.375, 0.7229, 0.375, 0.7259, 0.125, 0.7259, 0.125, 0.7259, 0.375, 0.7259, 0.375, 0.7289, 0.125, 0.7289, 0.125, 0.7289, 0.375, 0.7289, 0.375, 0.7319, 0.125, 0.7319, 0.125, 0.7319, 0.375, 0.7319, 0.375, 0.7349, 0.125, 0.7349, 0.125, 0.7349, 0.375, 0.7349, 0.375, 0.738, 0.125, 0.738, 0.125, 0.738, 0.375, 0.738, 0.375, 0.741, 0.125, 0.741, 0.125, 0.741, 0.375, 0.741, 0.375, 0.744, 0.125, 0.744, 0.125, 0.744, 0.375, 0.744, 0.375, 0.747, 0.125, 0.747, 0.375, 0.0, 0.625, 0.0, 0.625, 0.003012, 0.375, 0.003012, 0.375, 0.003012, 0.625, 0.003012, 0.625, 0.006024, 0.375, 0.006024, 0.375, 0.006024, 0.625, 0.006024, 0.625, 0.009036, 0.375, 0.009036, 0.375, 0.009036, 0.625, 0.009036, 0.625, 0.01205, 0.375, 0.01205, 0.375, 0.01205, 0.625, 0.01205, 0.625, 0.01506, 0.375, 0.01506, 0.375, 0.01506, 0.625, 0.01506, 0.625, 0.01807, 0.375, 0.01807, 0.375, 0.01807, 0.625, 0.01807, 0.625, 0.02108, 0.375, 0.02108, 0.375, 0.02108, 0.625, 0.02108, 0.625, 0.0241, 0.375, 0.0241, 0.375, 0.0241, 0.625, 0.0241, 0.625, 0.02711, 0.375, 0.02711, 0.375, 0.02711, 0.625, 0.02711, 0.625, 0.03012, 0.375, 0.03012, 0.375, 0.03012, 0.625, 0.03012, 0.625, 0.03313, 0.375, 0.03313, 0.375, 0.03313, 0.625, 0.03313, 0.625, 0.03614, 0.375, 0.03614, 0.375, 0.03614, 0.625, 0.03614, 0.625, 0.03916, 0.375, 0.03916, 0.375, 0.03916, 0.625, 0.03916, 0.625, 0.04217, 0.375, 0.04217, 0.375, 0.04217, 0.625, 0.04217, 0.625, 0.04518, 0.375, 0.04518, 0.375, 0.04518, 0.625, 0.04518, 0.625, 0.04819, 0.375, 0.04819, 0.375, 0.04819, 0.625, 0.04819, 0.625, 0.0512, 0.375, 0.0512, 0.375, 0.0512, 0.625, 0.0512, 0.625, 0.05422, 0.375, 0.05422, 0.375, 0.05422, 0.625, 0.05422, 0.625, 0.05723, 0.375, 0.05723, 0.375, 0.05723, 0.625, 0.05723, 0.625, 0.06024, 0.375, 0.06024, 0.375, 0.06024, 0.625, 0.06024, 0.625, 0.06325, 0.375, 0.06325, 0.375, 0.06325, 0.625, 0.06325, 0.625, 0.06627, 0.375, 0.06627, 0.375, 0.06627, 0.625, 0.06627, 0.625, 0.06928, 0.375, 0.06928, 0.375, 0.06928, 0.625, 0.06928, 0.625, 0.07229, 0.375, 0.07229, 0.375, 0.07229, 0.625, 0.07229, 0.625, 0.0753, 0.375, 0.0753, 0.375, 0.0753, 0.625, 0.0753, 0.625, 0.07831, 0.375, 0.07831, 0.375, 0.07831, 0.625, 0.07831, 0.625, 0.08133, 0.375, 0.08133, 0.375, 0.08133, 0.625, 0.08133, 0.625, 0.08434, 0.375, 0.08434, 0.375, 0.08434, 0.625, 0.08434, 0.625, 0.08735, 0.375, 0.08735, 0.375, 0.08735, 0.625, 0.08735, 0.625, 0.09036, 0.375, 0.09036, 0.375, 0.09036, 0.625, 0.09036, 0.625, 0.09337, 0.375, 0.09337, 0.375, 0.09337, 0.625, 0.09337, 0.625, 0.09639, 0.375, 0.09639, 0.375, 0.09639, 0.625, 0.09639, 0.625, 0.0994, 0.375, 0.0994, 0.375, 0.0994, 0.625, 0.0994, 0.625, 0.1024, 0.375, 0.1024, 0.375, 0.1024, 0.625, 0.1024, 0.625, 0.1054, 0.375, 0.1054, 0.375, 0.1054, 0.625, 0.1054, 0.625, 0.1084, 0.375, 0.1084, 0.375, 0.1084, 0.625, 0.1084, 0.625, 0.1114, 0.375, 0.1114, 0.375, 0.1114, 0.625, 0.1114, 0.625, 0.1145, 0.375, 0.1145, 0.375, 0.1145, 0.625, 0.1145, 0.625, 0.1175, 0.375, 0.1175, 0.375, 0.1175, 0.625, 0.1175, 0.625, 0.1205, 0.375, 0.1205, 0.375, 0.1205, 0.625, 0.1205, 0.625, 0.1235, 0.375, 0.1235, 0.375, 0.1235, 0.625, 0.1235, 0.625, 0.1265, 0.375, 0.1265, 0.375, 0.1265, 0.625, 0.1265, 0.625, 0.1295, 0.375, 0.1295, 0.375, 0.1295, 0.625, 0.1295, 0.625, 0.1325, 0.375, 0.1325, 0.375, 0.1325, 0.625, 0.1325, 0.625, 0.1355, 0.375, 0.1355, 0.375, 0.1355, 0.625, 0.1355, 0.625, 0.1386, 0.375, 0.1386, 0.375, 0.1386, 0.625, 0.1386, 0.625, 0.1416, 0.375, 0.1416, 0.375, 0.1416, 0.625, 0.1416, 0.625, 0.1446, 0.375, 0.1446, 0.375, 0.1446, 0.625, 0.1446, 0.625, 0.1476, 0.375, 0.1476, 0.375, 0.1476, 0.625, 0.1476, 0.625, 0.1506, 0.375, 0.1506, 0.375, 0.1506, 0.625, 0.1506, 0.625, 0.1536, 0.375, 0.1536, 0.375, 0.1536, 0.625, 0.1536, 0.625, 0.1566, 0.375, 0.1566, 0.375, 0.1566, 0.625, 0.1566, 0.625, 0.1596, 0.375, 0.1596, 0.375, 0.1596, 0.625, 0.1596, 0.625, 0.1627, 0.375, 0.1627, 0.375, 0.1627, 0.625, 0.1627, 0.625, 0.1657, 0.375, 0.1657, 0.375, 0.1657, 0.625, 0.1657, 0.625, 0.1687, 0.375, 0.1687, 0.375, 0.1687, 0.625, 0.1687, 0.625, 0.1717, 0.375, 0.1717, 0.375, 0.1717, 0.625, 0.1717, 0.625, 0.1747, 0.375, 0.1747, 0.375, 0.1747, 0.625, 0.1747, 0.625, 0.1777, 0.375, 0.1777, 0.375, 0.1777, 0.625, 0.1777, 0.625, 0.1807, 0.375, 0.1807, 0.375, 0.1807, 0.625, 0.1807, 0.625, 0.1837, 0.375, 0.1837, 0.375, 0.1837, 0.625, 0.1837, 0.625, 0.1867, 0.375, 0.1867, 0.375, 0.1867, 0.625, 0.1867, 0.625, 0.1898, 0.375, 0.1898, 0.375, 0.1898, 0.625, 0.1898, 0.625, 0.1928, 0.375, 0.1928, 0.375, 0.1928, 0.625, 0.1928, 0.625, 0.1958, 0.375, 0.1958, 0.375, 0.1958, 0.625, 0.1958, 0.625, 0.1988, 0.375, 0.1988, 0.375, 0.1988, 0.625, 0.1988, 0.625, 0.2018, 0.375, 0.2018, 0.375, 0.2018, 0.625, 0.2018, 0.625, 0.2048, 0.375, 0.2048, 0.375, 0.2048, 0.625, 0.2048, 0.625, 0.2078, 0.375, 0.2078, 0.375, 0.2078, 0.625, 0.2078, 0.625, 0.2108, 0.375, 0.2108, 0.375, 0.2108, 0.625, 0.2108, 0.625, 0.2139, 0.375, 0.2139, 0.375, 0.2139, 0.625, 0.2139, 0.625, 0.2169, 0.375, 0.2169, 0.375, 0.2169, 0.625, 0.2169, 0.625, 0.2199, 0.375, 0.2199, 0.375, 0.2199, 0.625, 0.2199, 0.625, 0.2229, 0.375, 0.2229, 0.375, 0.2229, 0.625, 0.2229, 0.625, 0.2259, 0.375, 0.2259, 0.375, 0.2259, 0.625, 0.2259, 0.625, 0.2289, 0.375, 0.2289, 0.375, 0.2289, 0.625, 0.2289, 0.625, 0.2319, 0.375, 0.2319, 0.375, 0.2319, 0.625, 0.2319, 0.625, 0.2349, 0.375, 0.2349, 0.375, 0.2349, 0.625, 0.2349, 0.625, 0.238, 0.375, 0.238, 0.375, 0.238, 0.625, 0.238, 0.625, 0.241, 0.375, 0.241, 0.375, 0.241, 0.625, 0.241, 0.625, 0.244, 0.375, 0.244, 0.375, 0.244, 0.625, 0.244, 0.625, 0.247, 0.375, 0.247, 0.625, 0.5, 0.875, 0.5, 0.875, 0.503, 0.625, 0.503, 0.625, 0.503, 0.875, 0.503, 0.875, 0.506, 0.625, 0.506, 0.625, 0.506, 0.875, 0.506, 0.875, 0.509, 0.625, 0.509, 0.625, 0.509, 0.875, 0.509, 0.875, 0.512, 0.625, 0.512, 0.625, 0.512, 0.875, 0.512, 0.875, 0.5151, 0.625, 0.5151, 0.625, 0.5151, 0.875, 0.5151, 0.875, 0.5181, 0.625, 0.5181, 0.625, 0.5181, 0.875, 0.5181, 0.875, 0.5211, 0.625, 0.5211, 0.625, 0.5211, 0.875, 0.5211, 0.875, 0.5241, 0.625, 0.5241, 0.625, 0.5241, 0.875, 0.5241, 0.875, 0.5271, 0.625, 0.5271, 0.625, 0.5271, 0.875, 0.5271, 0.875, 0.5301, 0.625, 0.5301, 0.625, 0.5301, 0.875, 0.5301, 0.875, 0.5331, 0.625, 0.5331, 0.625, 0.5331, 0.875, 0.5331, 0.875, 0.5361, 0.625, 0.5361, 0.625, 0.5361, 0.875, 0.5361, 0.875, 0.5392, 0.625, 0.5392, 0.625, 0.5392, 0.875, 0.5392, 0.875, 0.5422, 0.625, 0.5422, 0.625, 0.5422, 0.875, 0.5422, 0.875, 0.5452, 0.625, 0.5452, 0.625, 0.5452, 0.875, 0.5452, 0.875, 0.5482, 0.625, 0.5482, 0.625, 0.5482, 0.875, 0.5482, 0.875, 0.5512, 0.625, 0.5512, 0.625, 0.5512, 0.875, 0.5512, 0.875, 0.5542, 0.625, 0.5542, 0.625, 0.5542, 0.875, 0.5542, 0.875, 0.5572, 0.625, 0.5572, 0.625, 0.5572, 0.875, 0.5572, 0.875, 0.5602, 0.625, 0.5602, 0.625, 0.5602, 0.875, 0.5602, 0.875, 0.5633, 0.625, 0.5633, 0.625, 0.5633, 0.875, 0.5633, 0.875, 0.5663, 0.625, 0.5663, 0.625, 0.5663, 0.875, 0.5663, 0.875, 0.5693, 0.625, 0.5693, 0.625, 0.5693, 0.875, 0.5693, 0.875, 0.5723, 0.625, 0.5723, 0.625, 0.5723, 0.875, 0.5723, 0.875, 0.5753, 0.625, 0.5753, 0.625, 0.5753, 0.875, 0.5753, 0.875, 0.5783, 0.625, 0.5783, 0.625, 0.5783, 0.875, 0.5783, 0.875, 0.5813, 0.625, 0.5813, 0.625, 0.5813, 0.875, 0.5813, 0.875, 0.5843, 0.625, 0.5843, 0.625, 0.5843, 0.875, 0.5843, 0.875, 0.5873, 0.625, 0.5873, 0.625, 0.5873, 0.875, 0.5873, 0.875, 0.5904, 0.625, 0.5904, 0.625, 0.5904, 0.875, 0.5904, 0.875, 0.5934, 0.625, 0.5934, 0.625, 0.5934, 0.875, 0.5934, 0.875, 0.5964, 0.625, 0.5964, 0.625, 0.5964, 0.875, 0.5964, 0.875, 0.5994, 0.625, 0.5994, 0.625, 0.5994, 0.875, 0.5994, 0.875, 0.6024, 0.625, 0.6024, 0.625, 0.6024, 0.875, 0.6024, 0.875, 0.6054, 0.625, 0.6054, 0.625, 0.6054, 0.875, 0.6054, 0.875, 0.6084, 0.625, 0.6084, 0.625, 0.6084, 0.875, 0.6084, 0.875, 0.6114, 0.625, 0.6114, 0.625, 0.6114, 0.875, 0.6114, 0.875, 0.6145, 0.625, 0.6145, 0.625, 0.6145, 0.875, 0.6145, 0.875, 0.6175, 0.625, 0.6175, 0.625, 0.6175, 0.875, 0.6175, 0.875, 0.6205, 0.625, 0.6205, 0.625, 0.6205, 0.875, 0.6205, 0.875, 0.6235, 0.625, 0.6235, 0.625, 0.6235, 0.875, 0.6235, 0.875, 0.6265, 0.625, 0.6265, 0.625, 0.6265, 0.875, 0.6265, 0.875, 0.6295, 0.625, 0.6295, 0.625, 0.6295, 0.875, 0.6295, 0.875, 0.6325, 0.625, 0.6325, 0.625, 0.6325, 0.875, 0.6325, 0.875, 0.6355, 0.625, 0.6355, 0.625, 0.6355, 0.875, 0.6355, 0.875, 0.6386, 0.625, 0.6386, 0.625, 0.6386, 0.875, 0.6386, 0.875, 0.6416, 0.625, 0.6416, 0.625, 0.6416, 0.875, 0.6416, 0.875, 0.6446, 0.625, 0.6446, 0.625, 0.6446, 0.875, 0.6446, 0.875, 0.6476, 0.625, 0.6476, 0.625, 0.6476, 0.875, 0.6476, 0.875, 0.6506, 0.625, 0.6506, 0.625, 0.6506, 0.875, 0.6506, 0.875, 0.6536, 0.625, 0.6536, 0.625, 0.6536, 0.875, 0.6536, 0.875, 0.6566, 0.625, 0.6566, 0.625, 0.6566, 0.875, 0.6566, 0.875, 0.6596, 0.625, 0.6596, 0.625, 0.6596, 0.875, 0.6596, 0.875, 0.6627, 0.625, 0.6627, 0.625, 0.6627, 0.875, 0.6627, 0.875, 0.6657, 0.625, 0.6657, 0.625, 0.6657, 0.875, 0.6657, 0.875, 0.6687, 0.625, 0.6687, 0.625, 0.6687, 0.875, 0.6687, 0.875, 0.6717, 0.625, 0.6717, 0.625, 0.6717, 0.875, 0.6717, 0.875, 0.6747, 0.625, 0.6747, 0.625, 0.6747, 0.875, 0.6747, 0.875, 0.6777, 0.625, 0.6777, 0.625, 0.6777, 0.875, 0.6777, 0.875, 0.6807, 0.625, 0.6807, 0.625, 0.6807, 0.875, 0.6807, 0.875, 0.6837, 0.625, 0.6837, 0.625, 0.6837, 0.875, 0.6837, 0.875, 0.6867, 0.625, 0.6867, 0.625, 0.6867, 0.875, 0.6867, 0.875, 0.6898, 0.625, 0.6898, 0.625, 0.6898, 0.875, 0.6898, 0.875, 0.6928, 0.625, 0.6928, 0.625, 0.6928, 0.875, 0.6928, 0.875, 0.6958, 0.625, 0.6958, 0.625, 0.6958, 0.875, 0.6958, 0.875, 0.6988, 0.625, 0.6988, 0.625, 0.6988, 0.875, 0.6988, 0.875, 0.7018, 0.625, 0.7018, 0.625, 0.7018, 0.875, 0.7018, 0.875, 0.7048, 0.625, 0.7048, 0.625, 0.7048, 0.875, 0.7048, 0.875, 0.7078, 0.625, 0.7078, 0.625, 0.7078, 0.875, 0.7078, 0.875, 0.7108, 0.625, 0.7108, 0.625, 0.7108, 0.875, 0.7108, 0.875, 0.7139, 0.625, 0.7139, 0.625, 0.7139, 0.875, 0.7139, 0.875, 0.7169, 0.625, 0.7169, 0.625, 0.7169, 0.875, 0.7169, 0.875, 0.7199, 0.625, 0.7199, 0.625, 0.7199, 0.875, 0.7199, 0.875, 0.7229, 0.625, 0.7229, 0.625, 0.7229, 0.875, 0.7229, 0.875, 0.7259, 0.625, 0.7259, 0.625, 0.7259, 0.875, 0.7259, 0.875, 0.7289, 0.625, 0.7289, 0.625, 0.7289, 0.875, 0.7289, 0.875, 0.7319, 0.625, 0.7319, 0.625, 0.7319, 0.875, 0.7319, 0.875, 0.7349, 0.625, 0.7349, 0.625, 0.7349, 0.875, 0.7349, 0.875, 0.738, 0.625, 0.738, 0.625, 0.738, 0.875, 0.738, 0.875, 0.741, 0.625, 0.741, 0.625, 0.741, 0.875, 0.741, 0.875, 0.744, 0.625, 0.744, 0.625, 0.744, 0.875, 0.744, 0.875, 0.747, 0.625, 0.747])
me_cube.materials.append(mat_floor)
me_cube.use_mirror_vertex_groups = False
me_cube.update()
me_cube_003 = bpy.data.meshes.new('Cube.003')
me_cube_003.from_pydata([(-1.0, -1.0, -1.0), (-1.0, -1.0, 1.0), (-1.0, 1.0, -1.0), (-1.0, 1.0, 1.0), (1.0, -1.0, -1.0), (1.0, -1.0, 1.0), (1.0, 1.0, -1.0), (1.0, 1.0, 1.0), (0.7308, 0.9759, -1.0), (1.873, 0.9518, -1.0), (2.638, 0.9277, -1.0), (3.237, 0.9036, -1.0), (3.733, 0.8795, -1.0), (4.156, 0.8554, -1.0), (4.522, 0.8313, -1.0), (4.842, 0.8072, -1.0), (5.123, 0.7831, -1.0), (5.371, 0.759, -1.0), (5.59, 0.7349, -1.0), (5.781, 0.7108, -1.0), (5.948, 0.6867, -1.0), (6.092, 0.6627, -1.0), (6.215, 0.6386, -1.0), (6.317, 0.6145, -1.0), (6.399, 0.5904, -1.0), (6.463, 0.5663, -1.0), (6.508, 0.5422, -1.0), (6.534, 0.5181, -1.0), (6.543, 0.494, -1.0), (6.534, 0.4699, -1.0), (6.508, 0.4458, -1.0), (6.463, 0.4217, -1.0), (6.399, 0.3976, -1.0), (6.317, 0.3735, -1.0), (6.215, 0.3494, -1.0), (6.092, 0.3253, -1.0), (5.948, 0.3012, -1.0), (5.781, 0.2771, -1.0), (5.59, 0.253, -1.0), (5.371, 0.2289, -1.0), (5.123, 0.2048, -1.0), (4.842, 0.1807, -1.0), (4.522, 0.1566, -1.0), (4.156, 0.1325, -1.0), (3.733, 0.1084, -1.0), (3.237, 0.08434, -1.0), (2.638, 0.06024, -1.0), (1.873, 0.03614, -1.0), (0.7308, 0.01205, -1.0), (0.7307, -0.01205, -1.0), (1.873, -0.03614, -1.0), (2.638, -0.06024, -1.0), (3.237, -0.08434, -1.0), (3.733, -0.1084, -1.0), (4.156, -0.1325, -1.0), (4.522, -0.1566, -1.0), (4.842, -0.1807, -1.0), (5.123, -0.2048, -1.0), (5.371, -0.2289, -1.0), (5.59, -0.253, -1.0), (5.781, -0.2771, -1.0), (5.948, -0.3012, -1.0), (6.092, -0.3253, -1.0), (6.215, -0.3494, -1.0), (6.317, -0.3735, -1.0), (6.399, -0.3976, -1.0), (6.463, -0.4217, -1.0), (6.508, -0.4458, -1.0), (6.534, -0.4699, -1.0), (6.543, -0.494, -1.0), (6.534, -0.5181, -1.0), (6.508, -0.5422, -1.0), (6.463, -0.5663, -1.0), (6.399, -0.5904, -1.0), (6.317, -0.6145, -1.0), (6.215, -0.6386, -1.0), (6.092, -0.6627, -1.0), (5.948, -0.6867, -1.0), (5.781, -0.7108, -1.0), (5.59, -0.7349, -1.0), (5.371, -0.759, -1.0), (5.123, -0.7831, -1.0), (4.842, -0.8072, -1.0), (4.522, -0.8313, -1.0), (4.156, -0.8554, -1.0), (3.733, -0.8795, -1.0), (3.237, -0.9036, -1.0), (2.638, -0.9277, -1.0), (1.873, -0.9518, -1.0), (0.7308, -0.9759, -1.0), (0.7308, -0.9759, 1.0), (1.873, -0.9518, 1.0), (2.638, -0.9277, 1.0), (3.237, -0.9036, 1.0), (3.733, -0.8795, 1.0), (4.156, -0.8554, 1.0), (4.522, -0.8313, 1.0), (4.842, -0.8072, 1.0), (5.123, -0.7831, 1.0), (5.371, -0.759, 1.0), (5.59, -0.7349, 1.0), (5.781, -0.7108, 1.0), (5.948, -0.6867, 1.0), (6.092, -0.6627, 1.0), (6.215, -0.6386, 1.0), (6.317, -0.6145, 1.0), (6.399, -0.5904, 1.0), (6.463, -0.5663, 1.0), (6.508, -0.5422, 1.0), (6.534, -0.5181, 1.0), (6.543, -0.494, 1.0), (6.534, -0.4699, 1.0), (6.508, -0.4458, 1.0), (6.463, -0.4217, 1.0), (6.399, -0.3976, 1.0), (6.317, -0.3735, 1.0), (6.215, -0.3494, 1.0), (6.092, -0.3253, 1.0), (5.948, -0.3012, 1.0), (5.781, -0.2771, 1.0), (5.59, -0.253, 1.0), (5.371, -0.2289, 1.0), (5.123, -0.2048, 1.0), (4.842, -0.1807, 1.0), (4.522, -0.1566, 1.0), (4.156, -0.1325, 1.0), (3.733, -0.1084, 1.0), (3.237, -0.08434, 1.0), (2.638, -0.06024, 1.0), (1.873, -0.03614, 1.0), (0.7308, -0.01205, 1.0), (0.7307, 0.01205, 1.0), (1.873, 0.03614, 1.0), (2.638, 0.06024, 1.0), (3.237, 0.08434, 1.0), (3.733, 0.1084, 1.0), (4.156, 0.1325, 1.0), (4.522, 0.1566, 1.0), (4.842, 0.1807, 1.0), (5.123, 0.2048, 1.0), (5.371, 0.2289, 1.0), (5.59, 0.253, 1.0), (5.781, 0.2771, 1.0), (5.948, 0.3012, 1.0), (6.092, 0.3253, 1.0), (6.215, 0.3494, 1.0), (6.317, 0.3735, 1.0), (6.399, 0.3976, 1.0), (6.463, 0.4217, 1.0), (6.508, 0.4458, 1.0), (6.534, 0.4699, 1.0), (6.543, 0.494, 1.0), (6.534, 0.5181, 1.0), (6.508, 0.5422, 1.0), (6.463, 0.5663, 1.0), (6.399, 0.5904, 1.0), (6.317, 0.6145, 1.0), (6.215, 0.6386, 1.0), (6.092, 0.6627, 1.0), (5.948, 0.6867, 1.0), (5.781, 0.7108, 1.0), (5.59, 0.7349, 1.0), (5.371, 0.759, 1.0), (5.123, 0.7831, 1.0), (4.842, 0.8072, 1.0), (4.522, 0.8313, 1.0), (4.156, 0.8554, 1.0), (3.733, 0.8795, 1.0), (3.237, 0.9036, 1.0), (2.638, 0.9277, 1.0), (1.873, 0.9518, 1.0), (0.7308, 0.9759, 1.0), (3.026, -0.9759, -1.0), (4.059, -0.9518, -1.0), (4.788, -0.9277, -1.0), (5.366, -0.9036, -1.0), (5.849, -0.8795, -1.0), (6.262, -0.8554, -1.0), (6.621, -0.8313, -1.0), (6.936, -0.8072, -1.0), (7.213, -0.7831, -1.0), (7.458, -0.759, -1.0), (7.673, -0.7349, -1.0), (7.862, -0.7108, -1.0), (8.027, -0.6867, -1.0), (8.17, -0.6627, -1.0), (8.291, -0.6386, -1.0), (8.392, -0.6145, -1.0), (8.474, -0.5904, -1.0), (8.536, -0.5663, -1.0), (8.581, -0.5422, -1.0), (8.608, -0.5181, -1.0), (8.616, -0.494, -1.0), (8.608, -0.4699, -1.0), (8.581, -0.4458, -1.0), (8.536, -0.4217, -1.0), (8.474, -0.3976, -1.0), (8.392, -0.3735, -1.0), (8.291, -0.3494, -1.0), (8.17, -0.3253, -1.0), (8.027, -0.3012, -1.0), (7.862, -0.2771, -1.0), (7.673, -0.253, -1.0), (7.458, -0.2289, -1.0), (7.213, -0.2048, -1.0), (6.936, -0.1807, -1.0), (6.621, -0.1566, -1.0), (6.262, -0.1325, -1.0), (5.849, -0.1084, -1.0), (5.366, -0.08434, -1.0), (4.787, -0.06024, -1.0), (4.059, -0.03614, -1.0), (3.026, -0.01205, -1.0), (3.026, 0.01205, -1.0), (4.059, 0.03614, -1.0), (4.787, 0.06024, -1.0), (5.366, 0.08434, -1.0), (5.849, 0.1084, -1.0), (6.262, 0.1325, -1.0), (6.621, 0.1566, -1.0), (6.936, 0.1807, -1.0), (7.213, 0.2048, -1.0), (7.458, 0.2289, -1.0), (7.673, 0.253, -1.0), (7.862, 0.2771, -1.0), (8.027, 0.3012, -1.0), (8.17, 0.3253, -1.0), (8.291, 0.3494, -1.0), (8.392, 0.3735, -1.0), (8.474, 0.3976, -1.0), (8.536, 0.4217, -1.0), (8.581, 0.4458, -1.0), (8.608, 0.4699, -1.0), (8.616, 0.494, -1.0), (8.608, 0.5181, -1.0), (8.581, 0.5422, -1.0), (8.536, 0.5663, -1.0), (8.474, 0.5904, -1.0), (8.392, 0.6145, -1.0), (8.291, 0.6386, -1.0), (8.17, 0.6627, -1.0), (8.027, 0.6867, -1.0), (7.862, 0.7108, -1.0), (7.673, 0.7349, -1.0), (7.458, 0.759, -1.0), (7.213, 0.7831, -1.0), (6.936, 0.8072, -1.0), (6.621, 0.8313, -1.0), (6.262, 0.8554, -1.0), (5.849, 0.8795, -1.0), (5.366, 0.9036, -1.0), (4.787, 0.9277, -1.0), (4.059, 0.9518, -1.0), (3.026, 0.9759, -1.0), (3.026, 0.9759, 1.0), (4.059, 0.9518, 1.0), (4.788, 0.9277, 1.0), (5.366, 0.9036, 1.0), (5.849, 0.8795, 1.0), (6.262, 0.8554, 1.0), (6.621, 0.8313, 1.0), (6.936, 0.8072, 1.0), (7.213, 0.7831, 1.0), (7.458, 0.759, 1.0), (7.673, 0.7349, 1.0), (7.862, 0.7108, 1.0), (8.027, 0.6867, 1.0), (8.17, 0.6627, 1.0), (8.291, 0.6386, 1.0), (8.392, 0.6145, 1.0), (8.474, 0.5904, 1.0), (8.536, 0.5663, 1.0), (8.581, 0.5422, 1.0), (8.608, 0.5181, 1.0), (8.616, 0.494, 1.0), (8.608, 0.4699, 1.0), (8.581, 0.4458, 1.0), (8.536, 0.4217, 1.0), (8.474, 0.3976, 1.0), (8.392, 0.3735, 1.0), (8.291, 0.3494, 1.0), (8.17, 0.3253, 1.0), (8.027, 0.3012, 1.0), (7.862, 0.2771, 1.0), (7.673, 0.253, 1.0), (7.458, 0.2289, 1.0), (7.213, 0.2048, 1.0), (6.936, 0.1807, 1.0), (6.621, 0.1566, 1.0), (6.262, 0.1325, 1.0), (5.849, 0.1084, 1.0), (5.366, 0.08434, 1.0), (4.787, 0.06024, 1.0), (4.059, 0.03614, 1.0), (3.026, 0.01205, 1.0), (3.026, -0.01205, 1.0), (4.059, -0.03614, 1.0), (4.787, -0.06024, 1.0), (5.366, -0.08434, 1.0), (5.849, -0.1084, 1.0), (6.262, -0.1325, 1.0), (6.621, -0.1566, 1.0), (6.936, -0.1807, 1.0), (7.213, -0.2048, 1.0), (7.458, -0.2289, 1.0), (7.673, -0.253, 1.0), (7.862, -0.2771, 1.0), (8.027, -0.3012, 1.0), (8.17, -0.3253, 1.0), (8.291, -0.3494, 1.0), (8.392, -0.3735, 1.0), (8.474, -0.3976, 1.0), (8.536, -0.4217, 1.0), (8.581, -0.4458, 1.0), (8.608, -0.4699, 1.0), (8.616, -0.494, 1.0), (8.608, -0.5181, 1.0), (8.581, -0.5422, 1.0), (8.536, -0.5663, 1.0), (8.474, -0.5904, 1.0), (8.392, -0.6145, 1.0), (8.291, -0.6386, 1.0), (8.17, -0.6627, 1.0), (8.027, -0.6867, 1.0), (7.862, -0.7108, 1.0), (7.673, -0.7349, 1.0), (7.458, -0.759, 1.0), (7.213, -0.7831, 1.0), (6.936, -0.8072, 1.0), (6.621, -0.8313, 1.0), (6.262, -0.8554, 1.0), (5.849, -0.8795, 1.0), (5.366, -0.9036, 1.0), (4.787, -0.9277, 1.0), (4.059, -0.9518, 1.0), (3.026, -0.9759, 1.0)], [], [(8, 171, 3, 2), (2, 3, 7, 6), (172, 335, 5, 4), (4, 5, 1, 0), (89, 172, 4, 0), (335, 90, 1, 5), (7, 3, 171, 254), (254, 171, 170, 255), (255, 170, 169, 256), (256, 169, 168, 257), (257, 168, 167, 258), (258, 167, 166, 259), (259, 166, 165, 260), (260, 165, 164, 261), (261, 164, 163, 262), (262, 163, 162, 263), (263, 162, 161, 264), (264, 161, 160, 265), (265, 160, 159, 266), (266, 159, 158, 267), (267, 158, 157, 268), (268, 157, 156, 269), (269, 156, 155, 270), (270, 155, 154, 271), (271, 154, 153, 272), (272, 153, 152, 273), (273, 152, 151, 274), (274, 151, 150, 275), (275, 150, 149, 276), (276, 149, 148, 277), (277, 148, 147, 278), (278, 147, 146, 279), (279, 146, 145, 280), (280, 145, 144, 281), (281, 144, 143, 282), (282, 143, 142, 283), (283, 142, 141, 284), (284, 141, 140, 285), (285, 140, 139, 286), (286, 139, 138, 287), (287, 138, 137, 288), (288, 137, 136, 289), (289, 136, 135, 290), (290, 135, 134, 291), (291, 134, 133, 292), (292, 133, 132, 293), (293, 132, 131, 294), (294, 131, 130, 295), (295, 130, 129, 296), (296, 129, 128, 297), (297, 128, 127, 298), (298, 127, 126, 299), (299, 126, 125, 300), (300, 125, 124, 301), (301, 124, 123, 302), (302, 123, 122, 303), (303, 122, 121, 304), (304, 121, 120, 305), (305, 120, 119, 306), (306, 119, 118, 307), (307, 118, 117, 308), (308, 117, 116, 309), (309, 116, 115, 310), (310, 115, 114, 311), (311, 114, 113, 312), (312, 113, 112, 313), (313, 112, 111, 314), (314, 111, 110, 315), (315, 110, 109, 316), (316, 109, 108, 317), (317, 108, 107, 318), (318, 107, 106, 319), (319, 106, 105, 320), (320, 105, 104, 321), (321, 104, 103, 322), (322, 103, 102, 323), (323, 102, 101, 324), (324, 101, 100, 325), (325, 100, 99, 326), (326, 99, 98, 327), (327, 98, 97, 328), (328, 97, 96, 329), (329, 96, 95, 330), (330, 95, 94, 331), (331, 94, 93, 332), (332, 93, 92, 333), (333, 92, 91, 334), (334, 91, 90, 335), (2, 6, 253, 8), (8, 253, 252, 9), (9, 252, 251, 10), (10, 251, 250, 11), (11, 250, 249, 12), (12, 249, 248, 13), (13, 248, 247, 14), (14, 247, 246, 15), (15, 246, 245, 16), (16, 245, 244, 17), (17, 244, 243, 18), (18, 243, 242, 19), (19, 242, 241, 20), (20, 241, 240, 21), (21, 240, 239, 22), (22, 239, 238, 23), (23, 238, 237, 24), (24, 237, 236, 25), (25, 236, 235, 26), (26, 235, 234, 27), (27, 234, 233, 28), (28, 233, 232, 29), (29, 232, 231, 30), (30, 231, 230, 31), (31, 230, 229, 32), (32, 229, 228, 33), (33, 228, 227, 34), (34, 227, 226, 35), (35, 226, 225, 36), (36, 225, 224, 37), (37, 224, 223, 38), (38, 223, 222, 39), (39, 222, 221, 40), (40, 221, 220, 41), (41, 220, 219, 42), (42, 219, 218, 43), (43, 218, 217, 44), (44, 217, 216, 45), (45, 216, 215, 46), (46, 215, 214, 47), (47, 214, 213, 48), (48, 213, 212, 49), (49, 212, 211, 50), (50, 211, 210, 51), (51, 210, 209, 52), (52, 209, 208, 53), (53, 208, 207, 54), (54, 207, 206, 55), (55, 206, 205, 56), (56, 205, 204, 57), (57, 204, 203, 58), (58, 203, 202, 59), (59, 202, 201, 60), (60, 201, 200, 61), (61, 200, 199, 62), (62, 199, 198, 63), (63, 198, 197, 64), (64, 197, 196, 65), (65, 196, 195, 66), (66, 195, 194, 67), (67, 194, 193, 68), (68, 193, 192, 69), (69, 192, 191, 70), (70, 191, 190, 71), (71, 190, 189, 72), (72, 189, 188, 73), (73, 188, 187, 74), (74, 187, 186, 75), (75, 186, 185, 76), (76, 185, 184, 77), (77, 184, 183, 78), (78, 183, 182, 79), (79, 182, 181, 80), (80, 181, 180, 81), (81, 180, 179, 82), (82, 179, 178, 83), (83, 178, 177, 84), (84, 177, 176, 85), (85, 176, 175, 86), (86, 175, 174, 87), (87, 174, 173, 88), (88, 173, 172, 89), (6, 7, 254, 253), (253, 254, 255, 252), (252, 255, 256, 251), (251, 256, 257, 250), (250, 257, 258, 249), (249, 258, 259, 248), (248, 259, 260, 247), (247, 260, 261, 246), (246, 261, 262, 245), (245, 262, 263, 244), (244, 263, 264, 243), (243, 264, 265, 242), (242, 265, 266, 241), (241, 266, 267, 240), (240, 267, 268, 239), (239, 268, 269, 238), (238, 269, 270, 237), (237, 270, 271, 236), (236, 271, 272, 235), (235, 272, 273, 234), (234, 273, 274, 233), (233, 274, 275, 232), (232, 275, 276, 231), (231, 276, 277, 230), (230, 277, 278, 229), (229, 278, 279, 228), (228, 279, 280, 227), (227, 280, 281, 226), (226, 281, 282, 225), (225, 282, 283, 224), (224, 283, 284, 223), (223, 284, 285, 222), (222, 285, 286, 221), (221, 286, 287, 220), (220, 287, 288, 219), (219, 288, 289, 218), (218, 289, 290, 217), (217, 290, 291, 216), (216, 291, 292, 215), (215, 292, 293, 214), (214, 293, 294, 213), (213, 294, 295, 212), (212, 295, 296, 211), (211, 296, 297, 210), (210, 297, 298, 209), (209, 298, 299, 208), (208, 299, 300, 207), (207, 300, 301, 206), (206, 301, 302, 205), (205, 302, 303, 204), (204, 303, 304, 203), (203, 304, 305, 202), (202, 305, 306, 201), (201, 306, 307, 200), (200, 307, 308, 199), (199, 308, 309, 198), (198, 309, 310, 197), (197, 310, 311, 196), (196, 311, 312, 195), (195, 312, 313, 194), (194, 313, 314, 193), (193, 314, 315, 192), (192, 315, 316, 191), (191, 316, 317, 190), (190, 317, 318, 189), (189, 318, 319, 188), (188, 319, 320, 187), (187, 320, 321, 186), (186, 321, 322, 185), (185, 322, 323, 184), (184, 323, 324, 183), (183, 324, 325, 182), (182, 325, 326, 181), (181, 326, 327, 180), (180, 327, 328, 179), (179, 328, 329, 178), (178, 329, 330, 177), (177, 330, 331, 176), (176, 331, 332, 175), (175, 332, 333, 174), (174, 333, 334, 173), (173, 334, 335, 172), (0, 1, 90, 89), (89, 90, 91, 88), (88, 91, 92, 87), (87, 92, 93, 86), (86, 93, 94, 85), (85, 94, 95, 84), (84, 95, 96, 83), (83, 96, 97, 82), (82, 97, 98, 81), (81, 98, 99, 80), (80, 99, 100, 79), (79, 100, 101, 78), (78, 101, 102, 77), (77, 102, 103, 76), (76, 103, 104, 75), (75, 104, 105, 74), (74, 105, 106, 73), (73, 106, 107, 72), (72, 107, 108, 71), (71, 108, 109, 70), (70, 109, 110, 69), (69, 110, 111, 68), (68, 111, 112, 67), (67, 112, 113, 66), (66, 113, 114, 65), (65, 114, 115, 64), (64, 115, 116, 63), (63, 116, 117, 62), (62, 117, 118, 61), (61, 118, 119, 60), (60, 119, 120, 59), (59, 120, 121, 58), (58, 121, 122, 57), (57, 122, 123, 56), (56, 123, 124, 55), (55, 124, 125, 54), (54, 125, 126, 53), (53, 126, 127, 52), (52, 127, 128, 51), (51, 128, 129, 50), (50, 129, 130, 49), (49, 130, 131, 48), (48, 131, 132, 47), (47, 132, 133, 46), (46, 133, 134, 45), (45, 134, 135, 44), (44, 135, 136, 43), (43, 136, 137, 42), (42, 137, 138, 41), (41, 138, 139, 40), (40, 139, 140, 39), (39, 140, 141, 38), (38, 141, 142, 37), (37, 142, 143, 36), (36, 143, 144, 35), (35, 144, 145, 34), (34, 145, 146, 33), (33, 146, 147, 32), (32, 147, 148, 31), (31, 148, 149, 30), (30, 149, 150, 29), (29, 150, 151, 28), (28, 151, 152, 27), (27, 152, 153, 26), (26, 153, 154, 25), (25, 154, 155, 24), (24, 155, 156, 23), (23, 156, 157, 22), (22, 157, 158, 21), (21, 158, 159, 20), (20, 159, 160, 19), (19, 160, 161, 18), (18, 161, 162, 17), (17, 162, 163, 16), (16, 163, 164, 15), (15, 164, 165, 14), (14, 165, 166, 13), (13, 166, 167, 12), (12, 167, 168, 11), (11, 168, 169, 10), (10, 169, 170, 9), (9, 170, 171, 8)])
_uv = me_cube_003.uv_layers.new(name='UVMap')
_uv.uv.foreach_set('vector', [0.375, 0.247, 0.625, 0.247, 0.625, 0.25, 0.375, 0.25, 0.375, 0.25, 0.625, 0.25, 0.625, 0.5, 0.375, 0.5, 0.375, 0.747, 0.625, 0.747, 0.625, 0.75, 0.375, 0.75, 0.375, 0.75, 0.625, 0.75, 0.625, 1.0, 0.375, 1.0, 0.125, 0.747, 0.375, 0.747, 0.375, 0.75, 0.125, 0.75, 0.625, 0.747, 0.875, 0.747, 0.875, 0.75, 0.625, 0.75, 0.625, 0.5, 0.875, 0.5, 0.875, 0.503, 0.625, 0.503, 0.625, 0.503, 0.875, 0.503, 0.875, 0.506, 0.625, 0.506, 0.625, 0.506, 0.875, 0.506, 0.875, 0.509, 0.625, 0.509, 0.625, 0.509, 0.875, 0.509, 0.875, 0.512, 0.625, 0.512, 0.625, 0.512, 0.875, 0.512, 0.875, 0.5151, 0.625, 0.5151, 0.625, 0.5151, 0.875, 0.5151, 0.875, 0.5181, 0.625, 0.5181, 0.625, 0.5181, 0.875, 0.5181, 0.875, 0.5211, 0.625, 0.5211, 0.625, 0.5211, 0.875, 0.5211, 0.875, 0.5241, 0.625, 0.5241, 0.625, 0.5241, 0.875, 0.5241, 0.875, 0.5271, 0.625, 0.5271, 0.625, 0.5271, 0.875, 0.5271, 0.875, 0.5301, 0.625, 0.5301, 0.625, 0.5301, 0.875, 0.5301, 0.875, 0.5331, 0.625, 0.5331, 0.625, 0.5331, 0.875, 0.5331, 0.875, 0.5361, 0.625, 0.5361, 0.625, 0.5361, 0.875, 0.5361, 0.875, 0.5392, 0.625, 0.5392, 0.625, 0.5392, 0.875, 0.5392, 0.875, 0.5422, 0.625, 0.5422, 0.625, 0.5422, 0.875, 0.5422, 0.875, 0.5452, 0.625, 0.5452, 0.625, 0.5452, 0.875, 0.5452, 0.875, 0.5482, 0.625, 0.5482, 0.625, 0.5482, 0.875, 0.5482, 0.875, 0.5512, 0.625, 0.5512, 0.625, 0.5512, 0.875, 0.5512, 0.875, 0.5542, 0.625, 0.5542, 0.625, 0.5542, 0.875, 0.5542, 0.875, 0.5572, 0.625, 0.5572, 0.625, 0.5572, 0.875, 0.5572, 0.875, 0.5602, 0.625, 0.5602, 0.625, 0.5602, 0.875, 0.5602, 0.875, 0.5633, 0.625, 0.5633, 0.625, 0.5633, 0.875, 0.5633, 0.875, 0.5663, 0.625, 0.5663, 0.625, 0.5663, 0.875, 0.5663, 0.875, 0.5693, 0.625, 0.5693, 0.625, 0.5693, 0.875, 0.5693, 0.875, 0.5723, 0.625, 0.5723, 0.625, 0.5723, 0.875, 0.5723, 0.875, 0.5753, 0.625, 0.5753, 0.625, 0.5753, 0.875, 0.5753, 0.875, 0.5783, 0.625, 0.5783, 0.625, 0.5783, 0.875, 0.5783, 0.875, 0.5813, 0.625, 0.5813, 0.625, 0.5813, 0.875, 0.5813, 0.875, 0.5843, 0.625, 0.5843, 0.625, 0.5843, 0.875, 0.5843, 0.875, 0.5873, 0.625, 0.5873, 0.625, 0.5873, 0.875, 0.5873, 0.875, 0.5904, 0.625, 0.5904, 0.625, 0.5904, 0.875, 0.5904, 0.875, 0.5934, 0.625, 0.5934, 0.625, 0.5934, 0.875, 0.5934, 0.875, 0.5964, 0.625, 0.5964, 0.625, 0.5964, 0.875, 0.5964, 0.875, 0.5994, 0.625, 0.5994, 0.625, 0.5994, 0.875, 0.5994, 0.875, 0.6024, 0.625, 0.6024, 0.625, 0.6024, 0.875, 0.6024, 0.875, 0.6054, 0.625, 0.6054, 0.625, 0.6054, 0.875, 0.6054, 0.875, 0.6084, 0.625, 0.6084, 0.625, 0.6084, 0.875, 0.6084, 0.875, 0.6114, 0.625, 0.6114, 0.625, 0.6114, 0.875, 0.6114, 0.875, 0.6145, 0.625, 0.6145, 0.625, 0.6145, 0.875, 0.6145, 0.875, 0.6175, 0.625, 0.6175, 0.625, 0.6175, 0.875, 0.6175, 0.875, 0.6205, 0.625, 0.6205, 0.625, 0.6205, 0.875, 0.6205, 0.875, 0.6235, 0.625, 0.6235, 0.625, 0.6235, 0.875, 0.6235, 0.875, 0.6265, 0.625, 0.6265, 0.625, 0.6265, 0.875, 0.6265, 0.875, 0.6295, 0.625, 0.6295, 0.625, 0.6295, 0.875, 0.6295, 0.875, 0.6325, 0.625, 0.6325, 0.625, 0.6325, 0.875, 0.6325, 0.875, 0.6355, 0.625, 0.6355, 0.625, 0.6355, 0.875, 0.6355, 0.875, 0.6386, 0.625, 0.6386, 0.625, 0.6386, 0.875, 0.6386, 0.875, 0.6416, 0.625, 0.6416, 0.625, 0.6416, 0.875, 0.6416, 0.875, 0.6446, 0.625, 0.6446, 0.625, 0.6446, 0.875, 0.6446, 0.875, 0.6476, 0.625, 0.6476, 0.625, 0.6476, 0.875, 0.6476, 0.875, 0.6506, 0.625, 0.6506, 0.625, 0.6506, 0.875, 0.6506, 0.875, 0.6536, 0.625, 0.6536, 0.625, 0.6536, 0.875, 0.6536, 0.875, 0.6566, 0.625, 0.6566, 0.625, 0.6566, 0.875, 0.6566, 0.875, 0.6596, 0.625, 0.6596, 0.625, 0.6596, 0.875, 0.6596, 0.875, 0.6627, 0.625, 0.6627, 0.625, 0.6627, 0.875, 0.6627, 0.875, 0.6657, 0.625, 0.6657, 0.625, 0.6657, 0.875, 0.6657, 0.875, 0.6687, 0.625, 0.6687, 0.625, 0.6687, 0.875, 0.6687, 0.875, 0.6717, 0.625, 0.6717, 0.625, 0.6717, 0.875, 0.6717, 0.875, 0.6747, 0.625, 0.6747, 0.625, 0.6747, 0.875, 0.6747, 0.875, 0.6777, 0.625, 0.6777, 0.625, 0.6777, 0.875, 0.6777, 0.875, 0.6807, 0.625, 0.6807, 0.625, 0.6807, 0.875, 0.6807, 0.875, 0.6837, 0.625, 0.6837, 0.625, 0.6837, 0.875, 0.6837, 0.875, 0.6867, 0.625, 0.6867, 0.625, 0.6867, 0.875, 0.6867, 0.875, 0.6898, 0.625, 0.6898, 0.625, 0.6898, 0.875, 0.6898, 0.875, 0.6928, 0.625, 0.6928, 0.625, 0.6928, 0.875, 0.6928, 0.875, 0.6958, 0.625, 0.6958, 0.625, 0.6958, 0.875, 0.6958, 0.875, 0.6988, 0.625, 0.6988, 0.625, 0.6988, 0.875, 0.6988, 0.875, 0.7018, 0.625, 0.7018, 0.625, 0.7018, 0.875, 0.7018, 0.875, 0.7048, 0.625, 0.7048, 0.625, 0.7048, 0.875, 0.7048, 0.875, 0.7078, 0.625, 0.7078, 0.625, 0.7078, 0.875, 0.7078, 0.875, 0.7108, 0.625, 0.7108, 0.625, 0.7108, 0.875, 0.7108, 0.875, 0.7139, 0.625, 0.7139, 0.625, 0.7139, 0.875, 0.7139, 0.875, 0.7169, 0.625, 0.7169, 0.625, 0.7169, 0.875, 0.7169, 0.875, 0.7199, 0.625, 0.7199, 0.625, 0.7199, 0.875, 0.7199, 0.875, 0.7229, 0.625, 0.7229, 0.625, 0.7229, 0.875, 0.7229, 0.875, 0.7259, 0.625, 0.7259, 0.625, 0.7259, 0.875, 0.7259, 0.875, 0.7289, 0.625, 0.7289, 0.625, 0.7289, 0.875, 0.7289, 0.875, 0.7319, 0.625, 0.7319, 0.625, 0.7319, 0.875, 0.7319, 0.875, 0.7349, 0.625, 0.7349, 0.625, 0.7349, 0.875, 0.7349, 0.875, 0.738, 0.625, 0.738, 0.625, 0.738, 0.875, 0.738, 0.875, 0.741, 0.625, 0.741, 0.625, 0.741, 0.875, 0.741, 0.875, 0.744, 0.625, 0.744, 0.625, 0.744, 0.875, 0.744, 0.875, 0.747, 0.625, 0.747, 0.125, 0.5, 0.375, 0.5, 0.375, 0.503, 0.125, 0.503, 0.125, 0.503, 0.375, 0.503, 0.375, 0.506, 0.125, 0.506, 0.125, 0.506, 0.375, 0.506, 0.375, 0.509, 0.125, 0.509, 0.125, 0.509, 0.375, 0.509, 0.375, 0.512, 0.125, 0.512, 0.125, 0.512, 0.375, 0.512, 0.375, 0.5151, 0.125, 0.5151, 0.125, 0.5151, 0.375, 0.5151, 0.375, 0.5181, 0.125, 0.5181, 0.125, 0.5181, 0.375, 0.5181, 0.375, 0.5211, 0.125, 0.5211, 0.125, 0.5211, 0.375, 0.5211, 0.375, 0.5241, 0.125, 0.5241, 0.125, 0.5241, 0.375, 0.5241, 0.375, 0.5271, 0.125, 0.5271, 0.125, 0.5271, 0.375, 0.5271, 0.375, 0.5301, 0.125, 0.5301, 0.125, 0.5301, 0.375, 0.5301, 0.375, 0.5331, 0.125, 0.5331, 0.125, 0.5331, 0.375, 0.5331, 0.375, 0.5361, 0.125, 0.5361, 0.125, 0.5361, 0.375, 0.5361, 0.375, 0.5392, 0.125, 0.5392, 0.125, 0.5392, 0.375, 0.5392, 0.375, 0.5422, 0.125, 0.5422, 0.125, 0.5422, 0.375, 0.5422, 0.375, 0.5452, 0.125, 0.5452, 0.125, 0.5452, 0.375, 0.5452, 0.375, 0.5482, 0.125, 0.5482, 0.125, 0.5482, 0.375, 0.5482, 0.375, 0.5512, 0.125, 0.5512, 0.125, 0.5512, 0.375, 0.5512, 0.375, 0.5542, 0.125, 0.5542, 0.125, 0.5542, 0.375, 0.5542, 0.375, 0.5572, 0.125, 0.5572, 0.125, 0.5572, 0.375, 0.5572, 0.375, 0.5602, 0.125, 0.5602, 0.125, 0.5602, 0.375, 0.5602, 0.375, 0.5633, 0.125, 0.5633, 0.125, 0.5633, 0.375, 0.5633, 0.375, 0.5663, 0.125, 0.5663, 0.125, 0.5663, 0.375, 0.5663, 0.375, 0.5693, 0.125, 0.5693, 0.125, 0.5693, 0.375, 0.5693, 0.375, 0.5723, 0.125, 0.5723, 0.125, 0.5723, 0.375, 0.5723, 0.375, 0.5753, 0.125, 0.5753, 0.125, 0.5753, 0.375, 0.5753, 0.375, 0.5783, 0.125, 0.5783, 0.125, 0.5783, 0.375, 0.5783, 0.375, 0.5813, 0.125, 0.5813, 0.125, 0.5813, 0.375, 0.5813, 0.375, 0.5843, 0.125, 0.5843, 0.125, 0.5843, 0.375, 0.5843, 0.375, 0.5873, 0.125, 0.5873, 0.125, 0.5873, 0.375, 0.5873, 0.375, 0.5904, 0.125, 0.5904, 0.125, 0.5904, 0.375, 0.5904, 0.375, 0.5934, 0.125, 0.5934, 0.125, 0.5934, 0.375, 0.5934, 0.375, 0.5964, 0.125, 0.5964, 0.125, 0.5964, 0.375, 0.5964, 0.375, 0.5994, 0.125, 0.5994, 0.125, 0.5994, 0.375, 0.5994, 0.375, 0.6024, 0.125, 0.6024, 0.125, 0.6024, 0.375, 0.6024, 0.375, 0.6054, 0.125, 0.6054, 0.125, 0.6054, 0.375, 0.6054, 0.375, 0.6084, 0.125, 0.6084, 0.125, 0.6084, 0.375, 0.6084, 0.375, 0.6114, 0.125, 0.6114, 0.125, 0.6114, 0.375, 0.6114, 0.375, 0.6145, 0.125, 0.6145, 0.125, 0.6145, 0.375, 0.6145, 0.375, 0.6175, 0.125, 0.6175, 0.125, 0.6175, 0.375, 0.6175, 0.375, 0.6205, 0.125, 0.6205, 0.125, 0.6205, 0.375, 0.6205, 0.375, 0.6235, 0.125, 0.6235, 0.125, 0.6235, 0.375, 0.6235, 0.375, 0.6265, 0.125, 0.6265, 0.125, 0.6265, 0.375, 0.6265, 0.375, 0.6295, 0.125, 0.6295, 0.125, 0.6295, 0.375, 0.6295, 0.375, 0.6325, 0.125, 0.6325, 0.125, 0.6325, 0.375, 0.6325, 0.375, 0.6355, 0.125, 0.6355, 0.125, 0.6355, 0.375, 0.6355, 0.375, 0.6386, 0.125, 0.6386, 0.125, 0.6386, 0.375, 0.6386, 0.375, 0.6416, 0.125, 0.6416, 0.125, 0.6416, 0.375, 0.6416, 0.375, 0.6446, 0.125, 0.6446, 0.125, 0.6446, 0.375, 0.6446, 0.375, 0.6476, 0.125, 0.6476, 0.125, 0.6476, 0.375, 0.6476, 0.375, 0.6506, 0.125, 0.6506, 0.125, 0.6506, 0.375, 0.6506, 0.375, 0.6536, 0.125, 0.6536, 0.125, 0.6536, 0.375, 0.6536, 0.375, 0.6566, 0.125, 0.6566, 0.125, 0.6566, 0.375, 0.6566, 0.375, 0.6596, 0.125, 0.6596, 0.125, 0.6596, 0.375, 0.6596, 0.375, 0.6627, 0.125, 0.6627, 0.125, 0.6627, 0.375, 0.6627, 0.375, 0.6657, 0.125, 0.6657, 0.125, 0.6657, 0.375, 0.6657, 0.375, 0.6687, 0.125, 0.6687, 0.125, 0.6687, 0.375, 0.6687, 0.375, 0.6717, 0.125, 0.6717, 0.125, 0.6717, 0.375, 0.6717, 0.375, 0.6747, 0.125, 0.6747, 0.125, 0.6747, 0.375, 0.6747, 0.375, 0.6777, 0.125, 0.6777, 0.125, 0.6777, 0.375, 0.6777, 0.375, 0.6807, 0.125, 0.6807, 0.125, 0.6807, 0.375, 0.6807, 0.375, 0.6837, 0.125, 0.6837, 0.125, 0.6837, 0.375, 0.6837, 0.375, 0.6867, 0.125, 0.6867, 0.125, 0.6867, 0.375, 0.6867, 0.375, 0.6898, 0.125, 0.6898, 0.125, 0.6898, 0.375, 0.6898, 0.375, 0.6928, 0.125, 0.6928, 0.125, 0.6928, 0.375, 0.6928, 0.375, 0.6958, 0.125, 0.6958, 0.125, 0.6958, 0.375, 0.6958, 0.375, 0.6988, 0.125, 0.6988, 0.125, 0.6988, 0.375, 0.6988, 0.375, 0.7018, 0.125, 0.7018, 0.125, 0.7018, 0.375, 0.7018, 0.375, 0.7048, 0.125, 0.7048, 0.125, 0.7048, 0.375, 0.7048, 0.375, 0.7078, 0.125, 0.7078, 0.125, 0.7078, 0.375, 0.7078, 0.375, 0.7108, 0.125, 0.7108, 0.125, 0.7108, 0.375, 0.7108, 0.375, 0.7139, 0.125, 0.7139, 0.125, 0.7139, 0.375, 0.7139, 0.375, 0.7169, 0.125, 0.7169, 0.125, 0.7169, 0.375, 0.7169, 0.375, 0.7199, 0.125, 0.7199, 0.125, 0.7199, 0.375, 0.7199, 0.375, 0.7229, 0.125, 0.7229, 0.125, 0.7229, 0.375, 0.7229, 0.375, 0.7259, 0.125, 0.7259, 0.125, 0.7259, 0.375, 0.7259, 0.375, 0.7289, 0.125, 0.7289, 0.125, 0.7289, 0.375, 0.7289, 0.375, 0.7319, 0.125, 0.7319, 0.125, 0.7319, 0.375, 0.7319, 0.375, 0.7349, 0.125, 0.7349, 0.125, 0.7349, 0.375, 0.7349, 0.375, 0.738, 0.125, 0.738, 0.125, 0.738, 0.375, 0.738, 0.375, 0.741, 0.125, 0.741, 0.125, 0.741, 0.375, 0.741, 0.375, 0.744, 0.125, 0.744, 0.125, 0.744, 0.375, 0.744, 0.375, 0.747, 0.125, 0.747, 0.375, 0.5, 0.625, 0.5, 0.625, 0.503, 0.375, 0.503, 0.375, 0.503, 0.625, 0.503, 0.625, 0.506, 0.375, 0.506, 0.375, 0.506, 0.625, 0.506, 0.625, 0.509, 0.375, 0.509, 0.375, 0.509, 0.625, 0.509, 0.625, 0.512, 0.375, 0.512, 0.375, 0.512, 0.625, 0.512, 0.625, 0.5151, 0.375, 0.5151, 0.375, 0.5151, 0.625, 0.5151, 0.625, 0.5181, 0.375, 0.5181, 0.375, 0.5181, 0.625, 0.5181, 0.625, 0.5211, 0.375, 0.5211, 0.375, 0.5211, 0.625, 0.5211, 0.625, 0.5241, 0.375, 0.5241, 0.375, 0.5241, 0.625, 0.5241, 0.625, 0.5271, 0.375, 0.5271, 0.375, 0.5271, 0.625, 0.5271, 0.625, 0.5301, 0.375, 0.5301, 0.375, 0.5301, 0.625, 0.5301, 0.625, 0.5331, 0.375, 0.5331, 0.375, 0.5331, 0.625, 0.5331, 0.625, 0.5361, 0.375, 0.5361, 0.375, 0.5361, 0.625, 0.5361, 0.625, 0.5392, 0.375, 0.5392, 0.375, 0.5392, 0.625, 0.5392, 0.625, 0.5422, 0.375, 0.5422, 0.375, 0.5422, 0.625, 0.5422, 0.625, 0.5452, 0.375, 0.5452, 0.375, 0.5452, 0.625, 0.5452, 0.625, 0.5482, 0.375, 0.5482, 0.375, 0.5482, 0.625, 0.5482, 0.625, 0.5512, 0.375, 0.5512, 0.375, 0.5512, 0.625, 0.5512, 0.625, 0.5542, 0.375, 0.5542, 0.375, 0.5542, 0.625, 0.5542, 0.625, 0.5572, 0.375, 0.5572, 0.375, 0.5572, 0.625, 0.5572, 0.625, 0.5602, 0.375, 0.5602, 0.375, 0.5602, 0.625, 0.5602, 0.625, 0.5633, 0.375, 0.5633, 0.375, 0.5633, 0.625, 0.5633, 0.625, 0.5663, 0.375, 0.5663, 0.375, 0.5663, 0.625, 0.5663, 0.625, 0.5693, 0.375, 0.5693, 0.375, 0.5693, 0.625, 0.5693, 0.625, 0.5723, 0.375, 0.5723, 0.375, 0.5723, 0.625, 0.5723, 0.625, 0.5753, 0.375, 0.5753, 0.375, 0.5753, 0.625, 0.5753, 0.625, 0.5783, 0.375, 0.5783, 0.375, 0.5783, 0.625, 0.5783, 0.625, 0.5813, 0.375, 0.5813, 0.375, 0.5813, 0.625, 0.5813, 0.625, 0.5843, 0.375, 0.5843, 0.375, 0.5843, 0.625, 0.5843, 0.625, 0.5873, 0.375, 0.5873, 0.375, 0.5873, 0.625, 0.5873, 0.625, 0.5904, 0.375, 0.5904, 0.375, 0.5904, 0.625, 0.5904, 0.625, 0.5934, 0.375, 0.5934, 0.375, 0.5934, 0.625, 0.5934, 0.625, 0.5964, 0.375, 0.5964, 0.375, 0.5964, 0.625, 0.5964, 0.625, 0.5994, 0.375, 0.5994, 0.375, 0.5994, 0.625, 0.5994, 0.625, 0.6024, 0.375, 0.6024, 0.375, 0.6024, 0.625, 0.6024, 0.625, 0.6054, 0.375, 0.6054, 0.375, 0.6054, 0.625, 0.6054, 0.625, 0.6084, 0.375, 0.6084, 0.375, 0.6084, 0.625, 0.6084, 0.625, 0.6114, 0.375, 0.6114, 0.375, 0.6114, 0.625, 0.6114, 0.625, 0.6145, 0.375, 0.6145, 0.375, 0.6145, 0.625, 0.6145, 0.625, 0.6175, 0.375, 0.6175, 0.375, 0.6175, 0.625, 0.6175, 0.625, 0.6205, 0.375, 0.6205, 0.375, 0.6205, 0.625, 0.6205, 0.625, 0.6235, 0.375, 0.6235, 0.375, 0.6235, 0.625, 0.6235, 0.625, 0.6265, 0.375, 0.6265, 0.375, 0.6265, 0.625, 0.6265, 0.625, 0.6295, 0.375, 0.6295, 0.375, 0.6295, 0.625, 0.6295, 0.625, 0.6325, 0.375, 0.6325, 0.375, 0.6325, 0.625, 0.6325, 0.625, 0.6355, 0.375, 0.6355, 0.375, 0.6355, 0.625, 0.6355, 0.625, 0.6386, 0.375, 0.6386, 0.375, 0.6386, 0.625, 0.6386, 0.625, 0.6416, 0.375, 0.6416, 0.375, 0.6416, 0.625, 0.6416, 0.625, 0.6446, 0.375, 0.6446, 0.375, 0.6446, 0.625, 0.6446, 0.625, 0.6476, 0.375, 0.6476, 0.375, 0.6476, 0.625, 0.6476, 0.625, 0.6506, 0.375, 0.6506, 0.375, 0.6506, 0.625, 0.6506, 0.625, 0.6536, 0.375, 0.6536, 0.375, 0.6536, 0.625, 0.6536, 0.625, 0.6566, 0.375, 0.6566, 0.375, 0.6566, 0.625, 0.6566, 0.625, 0.6596, 0.375, 0.6596, 0.375, 0.6596, 0.625, 0.6596, 0.625, 0.6627, 0.375, 0.6627, 0.375, 0.6627, 0.625, 0.6627, 0.625, 0.6657, 0.375, 0.6657, 0.375, 0.6657, 0.625, 0.6657, 0.625, 0.6687, 0.375, 0.6687, 0.375, 0.6687, 0.625, 0.6687, 0.625, 0.6717, 0.375, 0.6717, 0.375, 0.6717, 0.625, 0.6717, 0.625, 0.6747, 0.375, 0.6747, 0.375, 0.6747, 0.625, 0.6747, 0.625, 0.6777, 0.375, 0.6777, 0.375, 0.6777, 0.625, 0.6777, 0.625, 0.6807, 0.375, 0.6807, 0.375, 0.6807, 0.625, 0.6807, 0.625, 0.6837, 0.375, 0.6837, 0.375, 0.6837, 0.625, 0.6837, 0.625, 0.6867, 0.375, 0.6867, 0.375, 0.6867, 0.625, 0.6867, 0.625, 0.6898, 0.375, 0.6898, 0.375, 0.6898, 0.625, 0.6898, 0.625, 0.6928, 0.375, 0.6928, 0.375, 0.6928, 0.625, 0.6928, 0.625, 0.6958, 0.375, 0.6958, 0.375, 0.6958, 0.625, 0.6958, 0.625, 0.6988, 0.375, 0.6988, 0.375, 0.6988, 0.625, 0.6988, 0.625, 0.7018, 0.375, 0.7018, 0.375, 0.7018, 0.625, 0.7018, 0.625, 0.7048, 0.375, 0.7048, 0.375, 0.7048, 0.625, 0.7048, 0.625, 0.7078, 0.375, 0.7078, 0.375, 0.7078, 0.625, 0.7078, 0.625, 0.7108, 0.375, 0.7108, 0.375, 0.7108, 0.625, 0.7108, 0.625, 0.7139, 0.375, 0.7139, 0.375, 0.7139, 0.625, 0.7139, 0.625, 0.7169, 0.375, 0.7169, 0.375, 0.7169, 0.625, 0.7169, 0.625, 0.7199, 0.375, 0.7199, 0.375, 0.7199, 0.625, 0.7199, 0.625, 0.7229, 0.375, 0.7229, 0.375, 0.7229, 0.625, 0.7229, 0.625, 0.7259, 0.375, 0.7259, 0.375, 0.7259, 0.625, 0.7259, 0.625, 0.7289, 0.375, 0.7289, 0.375, 0.7289, 0.625, 0.7289, 0.625, 0.7319, 0.375, 0.7319, 0.375, 0.7319, 0.625, 0.7319, 0.625, 0.7349, 0.375, 0.7349, 0.375, 0.7349, 0.625, 0.7349, 0.625, 0.738, 0.375, 0.738, 0.375, 0.738, 0.625, 0.738, 0.625, 0.741, 0.375, 0.741, 0.375, 0.741, 0.625, 0.741, 0.625, 0.744, 0.375, 0.744, 0.375, 0.744, 0.625, 0.744, 0.625, 0.747, 0.375, 0.747, 0.375, 0.0, 0.625, 0.0, 0.625, 0.003012, 0.375, 0.003012, 0.375, 0.003012, 0.625, 0.003012, 0.625, 0.006024, 0.375, 0.006024, 0.375, 0.006024, 0.625, 0.006024, 0.625, 0.009036, 0.375, 0.009036, 0.375, 0.009036, 0.625, 0.009036, 0.625, 0.01205, 0.375, 0.01205, 0.375, 0.01205, 0.625, 0.01205, 0.625, 0.01506, 0.375, 0.01506, 0.375, 0.01506, 0.625, 0.01506, 0.625, 0.01807, 0.375, 0.01807, 0.375, 0.01807, 0.625, 0.01807, 0.625, 0.02108, 0.375, 0.02108, 0.375, 0.02108, 0.625, 0.02108, 0.625, 0.0241, 0.375, 0.0241, 0.375, 0.0241, 0.625, 0.0241, 0.625, 0.02711, 0.375, 0.02711, 0.375, 0.02711, 0.625, 0.02711, 0.625, 0.03012, 0.375, 0.03012, 0.375, 0.03012, 0.625, 0.03012, 0.625, 0.03313, 0.375, 0.03313, 0.375, 0.03313, 0.625, 0.03313, 0.625, 0.03614, 0.375, 0.03614, 0.375, 0.03614, 0.625, 0.03614, 0.625, 0.03916, 0.375, 0.03916, 0.375, 0.03916, 0.625, 0.03916, 0.625, 0.04217, 0.375, 0.04217, 0.375, 0.04217, 0.625, 0.04217, 0.625, 0.04518, 0.375, 0.04518, 0.375, 0.04518, 0.625, 0.04518, 0.625, 0.04819, 0.375, 0.04819, 0.375, 0.04819, 0.625, 0.04819, 0.625, 0.0512, 0.375, 0.0512, 0.375, 0.0512, 0.625, 0.0512, 0.625, 0.05422, 0.375, 0.05422, 0.375, 0.05422, 0.625, 0.05422, 0.625, 0.05723, 0.375, 0.05723, 0.375, 0.05723, 0.625, 0.05723, 0.625, 0.06024, 0.375, 0.06024, 0.375, 0.06024, 0.625, 0.06024, 0.625, 0.06325, 0.375, 0.06325, 0.375, 0.06325, 0.625, 0.06325, 0.625, 0.06627, 0.375, 0.06627, 0.375, 0.06627, 0.625, 0.06627, 0.625, 0.06928, 0.375, 0.06928, 0.375, 0.06928, 0.625, 0.06928, 0.625, 0.07229, 0.375, 0.07229, 0.375, 0.07229, 0.625, 0.07229, 0.625, 0.0753, 0.375, 0.0753, 0.375, 0.0753, 0.625, 0.0753, 0.625, 0.07831, 0.375, 0.07831, 0.375, 0.07831, 0.625, 0.07831, 0.625, 0.08133, 0.375, 0.08133, 0.375, 0.08133, 0.625, 0.08133, 0.625, 0.08434, 0.375, 0.08434, 0.375, 0.08434, 0.625, 0.08434, 0.625, 0.08735, 0.375, 0.08735, 0.375, 0.08735, 0.625, 0.08735, 0.625, 0.09036, 0.375, 0.09036, 0.375, 0.09036, 0.625, 0.09036, 0.625, 0.09337, 0.375, 0.09337, 0.375, 0.09337, 0.625, 0.09337, 0.625, 0.09639, 0.375, 0.09639, 0.375, 0.09639, 0.625, 0.09639, 0.625, 0.0994, 0.375, 0.0994, 0.375, 0.0994, 0.625, 0.0994, 0.625, 0.1024, 0.375, 0.1024, 0.375, 0.1024, 0.625, 0.1024, 0.625, 0.1054, 0.375, 0.1054, 0.375, 0.1054, 0.625, 0.1054, 0.625, 0.1084, 0.375, 0.1084, 0.375, 0.1084, 0.625, 0.1084, 0.625, 0.1114, 0.375, 0.1114, 0.375, 0.1114, 0.625, 0.1114, 0.625, 0.1145, 0.375, 0.1145, 0.375, 0.1145, 0.625, 0.1145, 0.625, 0.1175, 0.375, 0.1175, 0.375, 0.1175, 0.625, 0.1175, 0.625, 0.1205, 0.375, 0.1205, 0.375, 0.1205, 0.625, 0.1205, 0.625, 0.1235, 0.375, 0.1235, 0.375, 0.1235, 0.625, 0.1235, 0.625, 0.1265, 0.375, 0.1265, 0.375, 0.1265, 0.625, 0.1265, 0.625, 0.1295, 0.375, 0.1295, 0.375, 0.1295, 0.625, 0.1295, 0.625, 0.1325, 0.375, 0.1325, 0.375, 0.1325, 0.625, 0.1325, 0.625, 0.1355, 0.375, 0.1355, 0.375, 0.1355, 0.625, 0.1355, 0.625, 0.1386, 0.375, 0.1386, 0.375, 0.1386, 0.625, 0.1386, 0.625, 0.1416, 0.375, 0.1416, 0.375, 0.1416, 0.625, 0.1416, 0.625, 0.1446, 0.375, 0.1446, 0.375, 0.1446, 0.625, 0.1446, 0.625, 0.1476, 0.375, 0.1476, 0.375, 0.1476, 0.625, 0.1476, 0.625, 0.1506, 0.375, 0.1506, 0.375, 0.1506, 0.625, 0.1506, 0.625, 0.1536, 0.375, 0.1536, 0.375, 0.1536, 0.625, 0.1536, 0.625, 0.1566, 0.375, 0.1566, 0.375, 0.1566, 0.625, 0.1566, 0.625, 0.1596, 0.375, 0.1596, 0.375, 0.1596, 0.625, 0.1596, 0.625, 0.1627, 0.375, 0.1627, 0.375, 0.1627, 0.625, 0.1627, 0.625, 0.1657, 0.375, 0.1657, 0.375, 0.1657, 0.625, 0.1657, 0.625, 0.1687, 0.375, 0.1687, 0.375, 0.1687, 0.625, 0.1687, 0.625, 0.1717, 0.375, 0.1717, 0.375, 0.1717, 0.625, 0.1717, 0.625, 0.1747, 0.375, 0.1747, 0.375, 0.1747, 0.625, 0.1747, 0.625, 0.1777, 0.375, 0.1777, 0.375, 0.1777, 0.625, 0.1777, 0.625, 0.1807, 0.375, 0.1807, 0.375, 0.1807, 0.625, 0.1807, 0.625, 0.1837, 0.375, 0.1837, 0.375, 0.1837, 0.625, 0.1837, 0.625, 0.1867, 0.375, 0.1867, 0.375, 0.1867, 0.625, 0.1867, 0.625, 0.1898, 0.375, 0.1898, 0.375, 0.1898, 0.625, 0.1898, 0.625, 0.1928, 0.375, 0.1928, 0.375, 0.1928, 0.625, 0.1928, 0.625, 0.1958, 0.375, 0.1958, 0.375, 0.1958, 0.625, 0.1958, 0.625, 0.1988, 0.375, 0.1988, 0.375, 0.1988, 0.625, 0.1988, 0.625, 0.2018, 0.375, 0.2018, 0.375, 0.2018, 0.625, 0.2018, 0.625, 0.2048, 0.375, 0.2048, 0.375, 0.2048, 0.625, 0.2048, 0.625, 0.2078, 0.375, 0.2078, 0.375, 0.2078, 0.625, 0.2078, 0.625, 0.2108, 0.375, 0.2108, 0.375, 0.2108, 0.625, 0.2108, 0.625, 0.2139, 0.375, 0.2139, 0.375, 0.2139, 0.625, 0.2139, 0.625, 0.2169, 0.375, 0.2169, 0.375, 0.2169, 0.625, 0.2169, 0.625, 0.2199, 0.375, 0.2199, 0.375, 0.2199, 0.625, 0.2199, 0.625, 0.2229, 0.375, 0.2229, 0.375, 0.2229, 0.625, 0.2229, 0.625, 0.2259, 0.375, 0.2259, 0.375, 0.2259, 0.625, 0.2259, 0.625, 0.2289, 0.375, 0.2289, 0.375, 0.2289, 0.625, 0.2289, 0.625, 0.2319, 0.375, 0.2319, 0.375, 0.2319, 0.625, 0.2319, 0.625, 0.2349, 0.375, 0.2349, 0.375, 0.2349, 0.625, 0.2349, 0.625, 0.238, 0.375, 0.238, 0.375, 0.238, 0.625, 0.238, 0.625, 0.241, 0.375, 0.241, 0.375, 0.241, 0.625, 0.241, 0.625, 0.244, 0.375, 0.244, 0.375, 0.244, 0.625, 0.244, 0.625, 0.247, 0.375, 0.247])
me_cube_003.update()

# ---- objects
ob_floor = bpy.data.objects.new('Floor', me_cube)
ob_light = bpy.data.objects.new('Light', light_light)
ob_camera = bpy.data.objects.new('Camera', cam_camera)
ob_cube = bpy.data.objects.new('Cube', me_cube_003)

# ---- transforms, parenting, visibility, modifiers, constraints
ob_floor.location = (0.0, 0.0, 0.0)
ob_floor.scale = (17.05, 7.239, 0.1)
ob_floor.lock_rotations_4d = False
ob_floor.empty_display_type = 'ARROWS'
ob_floor.lineart.crease_threshold = 0.0
ob_light.location = (4.076, 1.005, 5.904)
ob_light.rotation_euler = (0.6503, 0.05522, 1.866)
ob_light.lock_rotations_4d = False
ob_light.empty_display_type = 'ARROWS'
ob_light.color = (0.0, 0.0, 0.0, 0.0)
ob_light.lineart.crease_threshold = 0.0
ob_camera.location = (7.359, -6.926, 4.958)
ob_camera.rotation_euler = (1.109, 0.0, 0.8149)
ob_camera.lock_rotations_4d = False
ob_camera.empty_display_type = 'ARROWS'
ob_camera.color = (0.0, 0.0, 0.0, 0.0)
ob_camera.display_type = 'WIRE'
ob_camera.lineart.crease_threshold = 0.0
ob_cube.location = (16.81, 0.0, 0.5)
ob_cube.scale = (0.25, 7.239, 0.6)

# ---- collection membership
col_collection.objects.link(ob_floor)
col_collection.objects.link(ob_light)
col_collection.objects.link(ob_camera)
col_collection.objects.link(ob_cube)

# ---- scene / render settings (as saved in the file)
scene.camera = ob_camera
scene.frame_start = 1; scene.frame_end = 250; scene.frame_set(0)
scene.render.engine = 'BLENDER_EEVEE_NEXT'
scene.cycles.sampling_pattern = 'TABULATED_SOBOL'
scene.view_settings.view_transform = 'Filmic'
bpy.context.view_layer.update()
